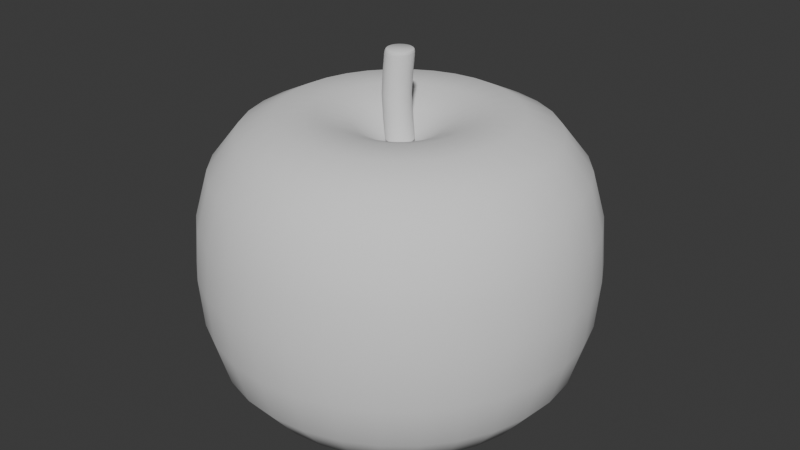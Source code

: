 # Source: Apel.blend  (saved by Blender 4.0.36; exported with 4.5.12 LTS)
import bpy
from mathutils import Matrix  # noqa: F401  (used for matrix-valued properties, if any)

bpy.ops.wm.read_factory_settings(use_empty=True)
scene = bpy.context.scene
scene.name = 'Scene'

# ---- collections
col_collection = bpy.data.collections.new('Collection'); scene.collection.children.link(col_collection)

# ---- node groups
ng_auto_smooth = bpy.data.node_groups.new('Auto Smooth', 'GeometryNodeTree')
_s = ng_auto_smooth.interface.new_socket(name='Geometry', in_out='OUTPUT', socket_type='NodeSocketGeometry')
_s = ng_auto_smooth.interface.new_socket(name='Geometry', in_out='INPUT', socket_type='NodeSocketGeometry')
_s = ng_auto_smooth.interface.new_socket(name='Angle', in_out='INPUT', socket_type='NodeSocketFloat')
_s.subtype = 'ANGLE'
_s.min_value = 0.0
_s.max_value = 3.142
ng_auto_smooth.is_modifier = True
_N = ng_auto_smooth.nodes; _L = ng_auto_smooth.links
n0 = _N.new('NodeGroupOutput'); n0.name = 'Group Output'; n0.location = (480, -100)
n1 = _N.new('NodeGroupInput'); n1.name = 'Group Input'; n1.location = (-420, -300)
n2 = _N.new('NodeGroupInput'); n2.name = 'Group Input.001'; n2.location = (-60, -100)
n3 = _N.new('GeometryNodeSetShadeSmooth'); n3.name = 'Set Shade Smooth'; n3.location = (120, -100)
n3.domain = 'EDGE'
n4 = _N.new('GeometryNodeSetShadeSmooth'); n4.name = 'Set Shade Smooth.001'; n4.location = (300, -100)
n5 = _N.new('GeometryNodeInputMeshEdgeAngle'); n5.name = 'Edge Angle'; n5.location = (-420, -220)
n6 = _N.new('GeometryNodeInputEdgeSmooth'); n6.name = 'Is Edge Smooth'; n6.location = (-60, -160)
n7 = _N.new('GeometryNodeInputShadeSmooth'); n7.name = 'Is Face Smooth'; n7.location = (-240, -340)
n8 = _N.new('FunctionNodeBooleanMath'); n8.name = 'Boolean Math'; n8.location = (-60, -220)
n9 = _N.new('FunctionNodeCompare'); n9.name = 'Compare'; n9.location = (-240, -180)
n9.operation = 'LESS_EQUAL'
_L.new(n5.outputs[0], n9.inputs[0])
_L.new(n4.outputs[0], n0.inputs[0])
_L.new(n1.outputs[1], n9.inputs[1])
_L.new(n9.outputs[0], n8.inputs[0])
_L.new(n7.outputs[0], n8.inputs[1])
_L.new(n2.outputs[0], n3.inputs[0])
_L.new(n6.outputs[0], n3.inputs[1])
_L.new(n3.outputs[0], n4.inputs[0])
_L.new(n8.outputs[0], n3.inputs[2])
n0.is_active_output = True

# ---- world
world_world = bpy.data.worlds.new('World'); scene.world = world_world
world_world.use_nodes = True; world_world.node_tree.nodes.clear()
_N = world_world.node_tree.nodes; _L = world_world.node_tree.links
n0 = _N.new('ShaderNodeOutputWorld'); n0.name = 'World Output'; n0.location = (300, 300)
n1 = _N.new('ShaderNodeBackground'); n1.name = 'Background'; n1.location = (10, 300)
n1.inputs[0].default_value = (0.05088, 0.05088, 0.05088, 1.0)
_L.new(n1.outputs[0], n0.inputs[0])
n0.is_active_output = True
world_world.color = (0.05088, 0.05088, 0.05088)
world_world.use_sun_shadow = False
world_world.sun_shadow_jitter_overblur = 0.0

# ---- meshes
me_sphere = bpy.data.meshes.new('Sphere')
me_sphere.from_pydata([(0.0, 0.3917, 0.5862), (0.0, 0.7738, 0.517), (0.0, 0.9808, 0.1951), (0.0, 1.0, 0.0), (0.0, 0.9808, -0.1951), (0.0, 0.7738, -0.517), (0.01837, 0.09237, 0.4735), (0.0433, 0.2177, 0.5358), (0.07641, 0.3842, 0.5862), (0.1145, 0.5755, 0.5868), (0.151, 0.7589, 0.517), (0.1783, 0.8966, 0.3787), (0.1913, 0.9619, 0.1951), (0.1951, 0.9808, 0.0), (0.1913, 0.9619, -0.1951), (0.1783, 0.8966, -0.3787), (0.151, 0.7589, -0.517), (0.1145, 0.5755, -0.5868), (0.07641, 0.3842, -0.5862), (0.0433, 0.2177, -0.5358), (0.01837, 0.09237, -0.4735), (0.03604, 0.08701, 0.4735), (0.08493, 0.205, 0.5358), (0.1499, 0.3619, 0.5862), (0.2246, 0.5421, 0.5868), (0.2961, 0.7149, 0.517), (0.3498, 0.8446, 0.3787), (0.3753, 0.9061, 0.1951), (0.3827, 0.9239, 0.0), (0.3753, 0.9061, -0.1951), (0.3498, 0.8446, -0.3787), (0.2961, 0.7149, -0.517), (0.2246, 0.5421, -0.5868), (0.1499, 0.3619, -0.5862), (0.08493, 0.205, -0.5358), (0.03604, 0.08701, -0.4735), (0.05233, 0.07831, 0.4735), (0.1233, 0.1845, 0.5358), (0.2176, 0.3257, 0.5862), (0.326, 0.4879, 0.5868), (0.4299, 0.6434, 0.517), (0.5079, 0.7601, 0.3787), (0.5449, 0.8155, 0.1951), (0.5556, 0.8315, 0.0), (0.5449, 0.8155, -0.1951), (0.5079, 0.7601, -0.3787), (0.4299, 0.6434, -0.517), (0.326, 0.4879, -0.5868), (0.2176, 0.3257, -0.5862), (0.1233, 0.1845, -0.5358), (0.05233, 0.07831, -0.4735), (0.0666, 0.0666, 0.4735), (0.1569, 0.1569, 0.5358), (0.277, 0.277, 0.5862), (0.4149, 0.4149, 0.5868), (0.5471, 0.5471, 0.517), (0.6464, 0.6464, 0.3787), (0.6935, 0.6935, 0.1951), (0.7071, 0.7071, 0.0), (0.6935, 0.6935, -0.1951), (0.6464, 0.6464, -0.3787), (0.5471, 0.5471, -0.517), (0.4149, 0.4149, -0.5868), (0.277, 0.277, -0.5862), (0.1569, 0.1569, -0.5358), (0.0666, 0.0666, -0.4735), (0.07831, 0.05233, 0.4735), (0.1845, 0.1233, 0.5358), (0.3257, 0.2176, 0.5862), (0.4879, 0.326, 0.5868), (0.6434, 0.4299, 0.517), (0.7601, 0.5079, 0.3787), (0.8155, 0.5449, 0.1951), (0.8315, 0.5556, 0.0), (0.8155, 0.5449, -0.1951), (0.7601, 0.5079, -0.3787), (0.6434, 0.4299, -0.517), (0.4879, 0.326, -0.5868), (0.3257, 0.2176, -0.5862), (0.1845, 0.1233, -0.5358), (0.07831, 0.05233, -0.4735), (0.0, 0.0, 0.4437), (0.08701, 0.03604, 0.4735), (0.205, 0.08493, 0.5358), (0.3619, 0.1499, 0.5862), (0.5421, 0.2246, 0.5868), (0.7149, 0.2961, 0.517), (0.8446, 0.3498, 0.3787), (0.9061, 0.3753, 0.1951), (0.9239, 0.3827, 0.0), (0.9061, 0.3753, -0.1951), (0.8446, 0.3498, -0.3787), (0.7149, 0.2961, -0.517), (0.5421, 0.2246, -0.5868), (0.3619, 0.1499, -0.5862), (0.205, 0.08493, -0.5358), (0.08701, 0.03604, -0.4735), (0.09237, 0.01837, 0.4735), (0.2177, 0.0433, 0.5358), (0.3842, 0.07641, 0.5862), (0.5755, 0.1145, 0.5868), (0.7589, 0.151, 0.517), (0.8966, 0.1783, 0.3787), (0.9619, 0.1913, 0.1951), (0.9808, 0.1951, 0.0), (0.9619, 0.1913, -0.1951), (0.8966, 0.1783, -0.3787), (0.7589, 0.151, -0.517), (0.5755, 0.1145, -0.5868), (0.3842, 0.07641, -0.5862), (0.2177, 0.0433, -0.5358), (0.09237, 0.01837, -0.4735), (0.09418, -5.395e-09, 0.4735), (0.2219, -1.296e-08, 0.5358), (0.3917, -3.677e-08, 0.5862), (0.5868, 1.237e-08, 0.5868), (0.7738, -8.32e-08, 0.517), (0.9141, 4.423e-08, 0.3787), (0.9808, -8.941e-08, 0.1951), (1.0, -1.639e-07, 0.0), (0.9808, -8.941e-08, -0.1951), (0.9141, 4.423e-08, -0.3787), (0.7738, -8.32e-08, -0.517), (0.5868, 1.237e-08, -0.5868), (0.3917, -3.677e-08, -0.5862), (0.2219, -1.296e-08, -0.5358), (0.09418, -5.395e-09, -0.4735), (0.09237, -0.01837, 0.4735), (0.2177, -0.0433, 0.5358), (0.3842, -0.07641, 0.5862), (0.5755, -0.1145, 0.5868), (0.7589, -0.151, 0.517), (0.8966, -0.1783, 0.3787), (0.9619, -0.1913, 0.1951), (0.9808, -0.1951, 0.0), (0.9619, -0.1913, -0.1951), (0.8966, -0.1783, -0.3787), (0.7589, -0.151, -0.517), (0.5755, -0.1145, -0.5868), (0.3842, -0.07641, -0.5862), (0.2177, -0.0433, -0.5358), (0.09237, -0.01837, -0.4735), (0.08701, -0.03604, 0.4735), (0.205, -0.08493, 0.5358), (0.3619, -0.1499, 0.5862), (0.5421, -0.2246, 0.5868), (0.7149, -0.2961, 0.517), (0.8446, -0.3498, 0.3787), (0.9061, -0.3753, 0.1951), (0.9239, -0.3827, 0.0), (0.9061, -0.3753, -0.1951), (0.8446, -0.3498, -0.3787), (0.7149, -0.2961, -0.517), (0.5421, -0.2246, -0.5868), (0.3619, -0.1499, -0.5862), (0.205, -0.08493, -0.5358), (0.08701, -0.03604, -0.4735), (0.07831, -0.05233, 0.4735), (0.1845, -0.1233, 0.5358), (0.3257, -0.2176, 0.5862), (0.4879, -0.326, 0.5868), (0.6434, -0.4299, 0.517), (0.7601, -0.5079, 0.3787), (0.8155, -0.5449, 0.1951), (0.8315, -0.5556, 0.0), (0.8155, -0.5449, -0.1951), (0.7601, -0.5079, -0.3787), (0.6434, -0.4299, -0.517), (0.4879, -0.326, -0.5868), (0.3257, -0.2176, -0.5862), (0.1845, -0.1233, -0.5358), (0.07831, -0.05233, -0.4735), (0.0666, -0.0666, 0.4735), (0.1569, -0.1569, 0.5358), (0.277, -0.277, 0.5862), (0.4149, -0.4149, 0.5868), (0.5471, -0.5471, 0.517), (0.6464, -0.6464, 0.3787), (0.6935, -0.6935, 0.1951), (0.7071, -0.7071, 0.0), (0.6935, -0.6935, -0.1951), (0.6464, -0.6464, -0.3787), (0.5471, -0.5471, -0.517), (0.4149, -0.4149, -0.5868), (0.277, -0.277, -0.5862), (0.1569, -0.1569, -0.5358), (0.0666, -0.0666, -0.4735), (0.05233, -0.07831, 0.4735), (0.1233, -0.1845, 0.5358), (0.2176, -0.3257, 0.5862), (0.326, -0.4879, 0.5868), (0.4299, -0.6434, 0.517), (0.5079, -0.7601, 0.3787), (0.5449, -0.8155, 0.1951), (0.5556, -0.8315, 0.0), (0.5449, -0.8155, -0.1951), (0.5079, -0.7601, -0.3787), (0.4299, -0.6434, -0.517), (0.326, -0.4879, -0.5868), (0.2176, -0.3257, -0.5862), (0.1233, -0.1845, -0.5358), (0.05233, -0.07831, -0.4735), (0.03604, -0.08701, 0.4735), (0.08493, -0.205, 0.5358), (0.1499, -0.3619, 0.5862), (0.2246, -0.5421, 0.5868), (0.2961, -0.7149, 0.517), (0.3498, -0.8446, 0.3787), (0.3753, -0.9061, 0.1951), (0.3827, -0.9239, 0.0), (0.3753, -0.9061, -0.1951), (0.3498, -0.8446, -0.3787), (0.2961, -0.7149, -0.517), (0.2246, -0.5421, -0.5868), (0.1499, -0.3619, -0.5862), (0.08493, -0.205, -0.5358), (0.03604, -0.08701, -0.4735), (0.01837, -0.09237, 0.4735), (0.0433, -0.2177, 0.5358), (0.07641, -0.3842, 0.5862), (0.1145, -0.5755, 0.5868), (0.151, -0.7589, 0.517), (0.1783, -0.8966, 0.3787), (0.1913, -0.9619, 0.1951), (0.1951, -0.9808, 0.0), (0.1913, -0.9619, -0.1951), (0.1783, -0.8966, -0.3787), (0.151, -0.7589, -0.517), (0.1145, -0.5755, -0.5868), (0.07641, -0.3842, -0.5862), (0.0433, -0.2177, -0.5358), (0.01837, -0.09237, -0.4735), (-3.597e-09, -0.09418, 0.4735), (-3.025e-08, -0.2219, 0.5358), (-6.829e-08, -0.3917, 0.5862), (-1.237e-08, -0.5868, 0.5868), (-9.707e-08, -0.7738, 0.517), (2.949e-08, -0.9141, 0.3787), (-1.341e-07, -0.9808, 0.1951), (-3.278e-07, -1.0, 0.0), (-1.341e-07, -0.9808, -0.1951), (2.949e-08, -0.9141, -0.3787), (-9.707e-08, -0.7738, -0.517), (-1.237e-08, -0.5868, -0.5868), (-6.829e-08, -0.3917, -0.5862), (-3.025e-08, -0.2219, -0.5358), (-3.597e-09, -0.09418, -0.4735), (-0.01837, -0.09237, 0.4735), (-0.0433, -0.2177, 0.5358), (-0.07641, -0.3842, 0.5862), (-0.1145, -0.5755, 0.5868), (-0.151, -0.7589, 0.517), (-0.1783, -0.8966, 0.3787), (-0.1913, -0.9619, 0.1951), (-0.1951, -0.9808, 0.0), (-0.1913, -0.9619, -0.1951), (-0.1783, -0.8966, -0.3787), (-0.151, -0.7589, -0.517), (-0.1145, -0.5755, -0.5868), (-0.07641, -0.3842, -0.5862), (-0.0433, -0.2177, -0.5358), (-0.01837, -0.09237, -0.4735), (-0.03604, -0.08701, 0.4735), (-0.08493, -0.205, 0.5358), (-0.1499, -0.3619, 0.5862), (-0.2246, -0.5421, 0.5868), (-0.2961, -0.7149, 0.517), (-0.3498, -0.8446, 0.3787), (-0.3753, -0.9061, 0.1951), (-0.3827, -0.9239, 0.0), (-0.3753, -0.9061, -0.1951), (-0.3498, -0.8446, -0.3787), (-0.2961, -0.7149, -0.517), (-0.2246, -0.5421, -0.5868), (-0.1499, -0.3619, -0.5862), (-0.08493, -0.205, -0.5358), (-0.03604, -0.08701, -0.4735), (-0.05233, -0.07831, 0.4735), (-0.1233, -0.1845, 0.5358), (-0.2176, -0.3257, 0.5862), (-0.326, -0.4879, 0.5868), (-0.4299, -0.6434, 0.517), (-0.5079, -0.7601, 0.3787), (-0.5449, -0.8155, 0.1951), (-0.5556, -0.8315, 0.0), (-0.5449, -0.8155, -0.1951), (-0.5079, -0.7601, -0.3787), (-0.4299, -0.6434, -0.517), (-0.326, -0.4879, -0.5868), (-0.2176, -0.3257, -0.5862), (-0.1233, -0.1845, -0.5358), (-0.05233, -0.07831, -0.4735), (-0.0666, -0.0666, 0.4735), (-0.1569, -0.1569, 0.5358), (-0.277, -0.277, 0.5862), (-0.4149, -0.4149, 0.5868), (-0.5471, -0.5471, 0.517), (-0.6464, -0.6464, 0.3787), (-0.6935, -0.6935, 0.1951), (-0.7071, -0.7071, 0.0), (-0.6935, -0.6935, -0.1951), (-0.6464, -0.6464, -0.3787), (-0.5471, -0.5471, -0.517), (-0.4149, -0.4149, -0.5868), (-0.277, -0.277, -0.5862), (-0.1569, -0.1569, -0.5358), (-0.0666, -0.0666, -0.4735), (0.0, 0.0, -0.4437), (-0.07831, -0.05233, 0.4735), (-0.1845, -0.1233, 0.5358), (-0.3257, -0.2176, 0.5862), (-0.4879, -0.326, 0.5868), (-0.6434, -0.4299, 0.517), (-0.7601, -0.5079, 0.3787), (-0.8155, -0.5449, 0.1951), (-0.8315, -0.5556, 0.0), (-0.8155, -0.5449, -0.1951), (-0.7601, -0.5079, -0.3787), (-0.6434, -0.4299, -0.517), (-0.4879, -0.326, -0.5868), (-0.3257, -0.2176, -0.5862), (-0.1845, -0.1233, -0.5358), (-0.07831, -0.05233, -0.4735), (-0.08701, -0.03604, 0.4735), (-0.205, -0.08493, 0.5358), (-0.3619, -0.1499, 0.5862), (-0.5421, -0.2246, 0.5868), (-0.7149, -0.2961, 0.517), (-0.8446, -0.3498, 0.3787), (-0.9061, -0.3753, 0.1951), (-0.9239, -0.3827, 0.0), (-0.9061, -0.3753, -0.1951), (-0.8446, -0.3498, -0.3787), (-0.7149, -0.2961, -0.517), (-0.5421, -0.2246, -0.5868), (-0.3619, -0.1499, -0.5862), (-0.205, -0.08493, -0.5358), (-0.08701, -0.03604, -0.4735), (-0.09237, -0.01837, 0.4735), (-0.2177, -0.0433, 0.5358), (-0.3842, -0.07641, 0.5862), (-0.5755, -0.1145, 0.5868), (-0.7589, -0.151, 0.517), (-0.8966, -0.1783, 0.3787), (-0.9619, -0.1913, 0.1951), (-0.9808, -0.1951, 0.0), (-0.9619, -0.1913, -0.1951), (-0.8966, -0.1783, -0.3787), (-0.7589, -0.151, -0.517), (-0.5755, -0.1145, -0.5868), (-0.3842, -0.07641, -0.5862), (-0.2177, -0.0433, -0.5358), (-0.09237, -0.01837, -0.4735), (-0.09418, 8.992e-09, 0.4735), (-0.2219, 3.025e-08, 0.5358), (-0.3917, 1.051e-07, 0.5862), (-0.5868, 2.473e-08, 0.5868), (-0.7738, 1.525e-07, 0.517), (-0.9141, 1.474e-08, 0.3787), (-0.9808, 2.682e-07, 0.1951), (-1.0, 4.47e-07, 0.0), (-0.9808, 2.682e-07, -0.1951), (-0.9141, 1.474e-08, -0.3787), (-0.7738, 1.525e-07, -0.517), (-0.5868, 2.473e-08, -0.5868), (-0.3917, 1.051e-07, -0.5862), (-0.2219, 3.025e-08, -0.5358), (-0.09418, 8.992e-09, -0.4735), (-0.09237, 0.01837, 0.4735), (-0.2177, 0.0433, 0.5358), (-0.3842, 0.07641, 0.5862), (-0.5755, 0.1145, 0.5868), (-0.7589, 0.151, 0.517), (-0.8966, 0.1783, 0.3787), (-0.9619, 0.1913, 0.1951), (-0.9808, 0.1951, 0.0), (-0.9619, 0.1913, -0.1951), (-0.8966, 0.1783, -0.3787), (-0.7589, 0.151, -0.517), (-0.5755, 0.1145, -0.5868), (-0.3842, 0.07641, -0.5862), (-0.2177, 0.0433, -0.5358), (-0.09237, 0.01837, -0.4735), (-0.08701, 0.03604, 0.4735), (-0.205, 0.08493, 0.5358), (-0.3619, 0.1499, 0.5862), (-0.5421, 0.2246, 0.5868), (-0.7149, 0.2961, 0.517), (-0.8446, 0.3498, 0.3787), (-0.9061, 0.3753, 0.1951), (-0.9239, 0.3827, 0.0), (-0.9061, 0.3753, -0.1951), (-0.8446, 0.3498, -0.3787), (-0.7149, 0.2961, -0.517), (-0.5421, 0.2246, -0.5868), (-0.3619, 0.1499, -0.5862), (-0.205, 0.08493, -0.5358), (-0.08701, 0.03604, -0.4735), (-0.07831, 0.05233, 0.4735), (-0.1845, 0.1233, 0.5358), (-0.3257, 0.2176, 0.5862), (-0.4879, 0.326, 0.5868), (-0.6434, 0.4299, 0.517), (-0.7601, 0.5079, 0.3787), (-0.8155, 0.5449, 0.1951), (-0.8315, 0.5556, 0.0), (-0.8155, 0.5449, -0.1951), (-0.7601, 0.5079, -0.3787), (-0.6434, 0.4299, -0.517), (-0.4879, 0.326, -0.5868), (-0.3257, 0.2176, -0.5862), (-0.1845, 0.1233, -0.5358), (-0.07831, 0.05233, -0.4735), (-0.0666, 0.0666, 0.4735), (-0.1569, 0.1569, 0.5358), (-0.277, 0.277, 0.5862), (-0.4149, 0.4149, 0.5868), (-0.5471, 0.5471, 0.517), (-0.6464, 0.6464, 0.3787), (-0.6935, 0.6935, 0.1951), (-0.7071, 0.7071, 0.0), (-0.6935, 0.6935, -0.1951), (-0.6464, 0.6464, -0.3787), (-0.5471, 0.5471, -0.517), (-0.4149, 0.4149, -0.5868), (-0.277, 0.277, -0.5862), (-0.1569, 0.1569, -0.5358), (-0.0666, 0.0666, -0.4735), (-0.05233, 0.07831, 0.4735), (-0.1233, 0.1845, 0.5358), (-0.2176, 0.3257, 0.5862), (-0.326, 0.4879, 0.5868), (-0.4299, 0.6434, 0.517), (-0.5079, 0.7601, 0.3787), (-0.5449, 0.8155, 0.1951), (-0.5556, 0.8315, 0.0), (-0.5449, 0.8155, -0.1951), (-0.5079, 0.7601, -0.3787), (-0.4299, 0.6434, -0.517), (-0.326, 0.4879, -0.5868), (-0.2176, 0.3257, -0.5862), (-0.1233, 0.1845, -0.5358), (-0.05233, 0.07831, -0.4735), (-0.03604, 0.08701, 0.4735), (-0.08493, 0.205, 0.5358), (-0.1499, 0.3619, 0.5862), (-0.2246, 0.5421, 0.5868), (-0.2961, 0.7149, 0.517), (-0.3498, 0.8446, 0.3787), (-0.3753, 0.9061, 0.1951), (-0.3827, 0.9239, 0.0), (-0.3753, 0.9061, -0.1951), (-0.3498, 0.8446, -0.3787), (-0.2961, 0.7149, -0.517), (-0.2246, 0.5421, -0.5868), (-0.1499, 0.3619, -0.5862), (-0.08493, 0.205, -0.5358), (-0.03604, 0.08701, -0.4735), (-0.01837, 0.09237, 0.4735), (-0.0433, 0.2177, 0.5358), (-0.07641, 0.3842, 0.5862), (-0.1145, 0.5755, 0.5868), (-0.151, 0.7589, 0.517), (-0.1783, 0.8966, 0.3787), (-0.1913, 0.9619, 0.1951), (-0.1951, 0.9808, 0.0), (-0.1913, 0.9619, -0.1951), (-0.1783, 0.8966, -0.3787), (-0.151, 0.7589, -0.517), (-0.1145, 0.5755, -0.5868), (-0.07641, 0.3842, -0.5862), (-0.0433, 0.2177, -0.5358), (-0.01837, 0.09237, -0.4735), (7.194e-09, 0.09418, 0.4735), (3.889e-08, 0.2219, 0.5358), (7.419e-08, 0.5868, 0.5868), (5.898e-08, 0.9141, 0.3787), (5.898e-08, 0.9141, -0.3787), (7.419e-08, 0.5868, -0.5868), (1.523e-07, 0.3917, -0.5862), (3.889e-08, 0.2219, -0.5358), (7.194e-09, 0.09418, -0.4735)], [], [(474, 473, 6, 7), (477, 4, 14, 15), (0, 474, 7, 8), (5, 477, 15, 16), (475, 0, 8, 9), (478, 5, 16, 17), (1, 475, 9, 10), (479, 478, 17, 18), (476, 1, 10, 11), (480, 479, 18, 19), (2, 476, 11, 12), (481, 480, 19, 20), (3, 2, 12, 13), (473, 81, 6), (307, 481, 20), (4, 3, 13, 14), (6, 81, 21), (307, 20, 35), (14, 13, 28, 29), (7, 6, 21, 22), (15, 14, 29, 30), (8, 7, 22, 23), (16, 15, 30, 31), (9, 8, 23, 24), (17, 16, 31, 32), (10, 9, 24, 25), (18, 17, 32, 33), (11, 10, 25, 26), (19, 18, 33, 34), (12, 11, 26, 27), (20, 19, 34, 35), (13, 12, 27, 28), (25, 24, 39, 40), (33, 32, 47, 48), (26, 25, 40, 41), (34, 33, 48, 49), (27, 26, 41, 42), (35, 34, 49, 50), (28, 27, 42, 43), (21, 81, 36), (307, 35, 50), (29, 28, 43, 44), (22, 21, 36, 37), (30, 29, 44, 45), (23, 22, 37, 38), (31, 30, 45, 46), (24, 23, 38, 39), (32, 31, 46, 47), (44, 43, 58, 59), (37, 36, 51, 52), (45, 44, 59, 60), (38, 37, 52, 53), (46, 45, 60, 61), (39, 38, 53, 54), (47, 46, 61, 62), (40, 39, 54, 55), (48, 47, 62, 63), (41, 40, 55, 56), (49, 48, 63, 64), (42, 41, 56, 57), (50, 49, 64, 65), (43, 42, 57, 58), (36, 81, 51), (307, 50, 65), (63, 62, 77, 78), (56, 55, 70, 71), (64, 63, 78, 79), (57, 56, 71, 72), (65, 64, 79, 80), (58, 57, 72, 73), (51, 81, 66), (307, 65, 80), (59, 58, 73, 74), (52, 51, 66, 67), (60, 59, 74, 75), (53, 52, 67, 68), (61, 60, 75, 76), (54, 53, 68, 69), (62, 61, 76, 77), (55, 54, 69, 70), (67, 66, 82, 83), (75, 74, 90, 91), (68, 67, 83, 84), (76, 75, 91, 92), (69, 68, 84, 85), (77, 76, 92, 93), (70, 69, 85, 86), (78, 77, 93, 94), (71, 70, 86, 87), (79, 78, 94, 95), (72, 71, 87, 88), (80, 79, 95, 96), (73, 72, 88, 89), (66, 81, 82), (307, 80, 96), (74, 73, 89, 90), (87, 86, 101, 102), (95, 94, 109, 110), (88, 87, 102, 103), (96, 95, 110, 111), (89, 88, 103, 104), (82, 81, 97), (307, 96, 111), (90, 89, 104, 105), (83, 82, 97, 98), (91, 90, 105, 106), (84, 83, 98, 99), (92, 91, 106, 107), (85, 84, 99, 100), (93, 92, 107, 108), (86, 85, 100, 101), (94, 93, 108, 109), (106, 105, 120, 121), (99, 98, 113, 114), (107, 106, 121, 122), (100, 99, 114, 115), (108, 107, 122, 123), (101, 100, 115, 116), (109, 108, 123, 124), (102, 101, 116, 117), (110, 109, 124, 125), (103, 102, 117, 118), (111, 110, 125, 126), (104, 103, 118, 119), (97, 81, 112), (307, 111, 126), (105, 104, 119, 120), (98, 97, 112, 113), (125, 124, 139, 140), (118, 117, 132, 133), (126, 125, 140, 141), (119, 118, 133, 134), (112, 81, 127), (307, 126, 141), (120, 119, 134, 135), (113, 112, 127, 128), (121, 120, 135, 136), (114, 113, 128, 129), (122, 121, 136, 137), (115, 114, 129, 130), (123, 122, 137, 138), (116, 115, 130, 131), (124, 123, 138, 139), (117, 116, 131, 132), (137, 136, 151, 152), (130, 129, 144, 145), (138, 137, 152, 153), (131, 130, 145, 146), (139, 138, 153, 154), (132, 131, 146, 147), (140, 139, 154, 155), (133, 132, 147, 148), (141, 140, 155, 156), (134, 133, 148, 149), (127, 81, 142), (307, 141, 156), (135, 134, 149, 150), (128, 127, 142, 143), (136, 135, 150, 151), (129, 128, 143, 144), (156, 155, 170, 171), (149, 148, 163, 164), (142, 81, 157), (307, 156, 171), (150, 149, 164, 165), (143, 142, 157, 158), (151, 150, 165, 166), (144, 143, 158, 159), (152, 151, 166, 167), (145, 144, 159, 160), (153, 152, 167, 168), (146, 145, 160, 161), (154, 153, 168, 169), (147, 146, 161, 162), (155, 154, 169, 170), (148, 147, 162, 163), (160, 159, 174, 175), (168, 167, 182, 183), (161, 160, 175, 176), (169, 168, 183, 184), (162, 161, 176, 177), (170, 169, 184, 185), (163, 162, 177, 178), (171, 170, 185, 186), (164, 163, 178, 179), (157, 81, 172), (307, 171, 186), (165, 164, 179, 180), (158, 157, 172, 173), (166, 165, 180, 181), (159, 158, 173, 174), (167, 166, 181, 182), (179, 178, 193, 194), (172, 81, 187), (307, 186, 201), (180, 179, 194, 195), (173, 172, 187, 188), (181, 180, 195, 196), (174, 173, 188, 189), (182, 181, 196, 197), (175, 174, 189, 190), (183, 182, 197, 198), (176, 175, 190, 191), (184, 183, 198, 199), (177, 176, 191, 192), (185, 184, 199, 200), (178, 177, 192, 193), (186, 185, 200, 201), (198, 197, 212, 213), (191, 190, 205, 206), (199, 198, 213, 214), (192, 191, 206, 207), (200, 199, 214, 215), (193, 192, 207, 208), (201, 200, 215, 216), (194, 193, 208, 209), (187, 81, 202), (307, 201, 216), (195, 194, 209, 210), (188, 187, 202, 203), (196, 195, 210, 211), (189, 188, 203, 204), (197, 196, 211, 212), (190, 189, 204, 205), (202, 81, 217), (307, 216, 231), (210, 209, 224, 225), (203, 202, 217, 218), (211, 210, 225, 226), (204, 203, 218, 219), (212, 211, 226, 227), (205, 204, 219, 220), (213, 212, 227, 228), (206, 205, 220, 221), (214, 213, 228, 229), (207, 206, 221, 222), (215, 214, 229, 230), (208, 207, 222, 223), (216, 215, 230, 231), (209, 208, 223, 224), (221, 220, 235, 236), (229, 228, 243, 244), (222, 221, 236, 237), (230, 229, 244, 245), (223, 222, 237, 238), (231, 230, 245, 246), (224, 223, 238, 239), (217, 81, 232), (307, 231, 246), (225, 224, 239, 240), (218, 217, 232, 233), (226, 225, 240, 241), (219, 218, 233, 234), (227, 226, 241, 242), (220, 219, 234, 235), (228, 227, 242, 243), (240, 239, 254, 255), (233, 232, 247, 248), (241, 240, 255, 256), (234, 233, 248, 249), (242, 241, 256, 257), (235, 234, 249, 250), (243, 242, 257, 258), (236, 235, 250, 251), (244, 243, 258, 259), (237, 236, 251, 252), (245, 244, 259, 260), (238, 237, 252, 253), (246, 245, 260, 261), (239, 238, 253, 254), (232, 81, 247), (307, 246, 261), (259, 258, 273, 274), (252, 251, 266, 267), (260, 259, 274, 275), (253, 252, 267, 268), (261, 260, 275, 276), (254, 253, 268, 269), (247, 81, 262), (307, 261, 276), (255, 254, 269, 270), (248, 247, 262, 263), (256, 255, 270, 271), (249, 248, 263, 264), (257, 256, 271, 272), (250, 249, 264, 265), (258, 257, 272, 273), (251, 250, 265, 266), (271, 270, 285, 286), (264, 263, 278, 279), (272, 271, 286, 287), (265, 264, 279, 280), (273, 272, 287, 288), (266, 265, 280, 281), (274, 273, 288, 289), (267, 266, 281, 282), (275, 274, 289, 290), (268, 267, 282, 283), (276, 275, 290, 291), (269, 268, 283, 284), (262, 81, 277), (307, 276, 291), (270, 269, 284, 285), (263, 262, 277, 278), (290, 289, 304, 305), (283, 282, 297, 298), (291, 290, 305, 306), (284, 283, 298, 299), (277, 81, 292), (307, 291, 306), (285, 284, 299, 300), (278, 277, 292, 293), (286, 285, 300, 301), (279, 278, 293, 294), (287, 286, 301, 302), (280, 279, 294, 295), (288, 287, 302, 303), (281, 280, 295, 296), (289, 288, 303, 304), (282, 281, 296, 297), (294, 293, 309, 310), (302, 301, 317, 318), (295, 294, 310, 311), (303, 302, 318, 319), (296, 295, 311, 312), (304, 303, 319, 320), (297, 296, 312, 313), (305, 304, 320, 321), (298, 297, 313, 314), (306, 305, 321, 322), (299, 298, 314, 315), (292, 81, 308), (307, 306, 322), (300, 299, 315, 316), (293, 292, 308, 309), (301, 300, 316, 317), (314, 313, 328, 329), (322, 321, 336, 337), (315, 314, 329, 330), (308, 81, 323), (307, 322, 337), (316, 315, 330, 331), (309, 308, 323, 324), (317, 316, 331, 332), (310, 309, 324, 325), (318, 317, 332, 333), (311, 310, 325, 326), (319, 318, 333, 334), (312, 311, 326, 327), (320, 319, 334, 335), (313, 312, 327, 328), (321, 320, 335, 336), (333, 332, 347, 348), (326, 325, 340, 341), (334, 333, 348, 349), (327, 326, 341, 342), (335, 334, 349, 350), (328, 327, 342, 343), (336, 335, 350, 351), (329, 328, 343, 344), (337, 336, 351, 352), (330, 329, 344, 345), (323, 81, 338), (307, 337, 352), (331, 330, 345, 346), (324, 323, 338, 339), (332, 331, 346, 347), (325, 324, 339, 340), (352, 351, 366, 367), (345, 344, 359, 360), (338, 81, 353), (307, 352, 367), (346, 345, 360, 361), (339, 338, 353, 354), (347, 346, 361, 362), (340, 339, 354, 355), (348, 347, 362, 363), (341, 340, 355, 356), (349, 348, 363, 364), (342, 341, 356, 357), (350, 349, 364, 365), (343, 342, 357, 358), (351, 350, 365, 366), (344, 343, 358, 359), (356, 355, 370, 371), (364, 363, 378, 379), (357, 356, 371, 372), (365, 364, 379, 380), (358, 357, 372, 373), (366, 365, 380, 381), (359, 358, 373, 374), (367, 366, 381, 382), (360, 359, 374, 375), (353, 81, 368), (307, 367, 382), (361, 360, 375, 376), (354, 353, 368, 369), (362, 361, 376, 377), (355, 354, 369, 370), (363, 362, 377, 378), (375, 374, 389, 390), (368, 81, 383), (307, 382, 397), (376, 375, 390, 391), (369, 368, 383, 384), (377, 376, 391, 392), (370, 369, 384, 385), (378, 377, 392, 393), (371, 370, 385, 386), (379, 378, 393, 394), (372, 371, 386, 387), (380, 379, 394, 395), (373, 372, 387, 388), (381, 380, 395, 396), (374, 373, 388, 389), (382, 381, 396, 397), (394, 393, 408, 409), (387, 386, 401, 402), (395, 394, 409, 410), (388, 387, 402, 403), (396, 395, 410, 411), (389, 388, 403, 404), (397, 396, 411, 412), (390, 389, 404, 405), (383, 81, 398), (307, 397, 412), (391, 390, 405, 406), (384, 383, 398, 399), (392, 391, 406, 407), (385, 384, 399, 400), (393, 392, 407, 408), (386, 385, 400, 401), (307, 412, 427), (406, 405, 420, 421), (399, 398, 413, 414), (407, 406, 421, 422), (400, 399, 414, 415), (408, 407, 422, 423), (401, 400, 415, 416), (409, 408, 423, 424), (402, 401, 416, 417), (410, 409, 424, 425), (403, 402, 417, 418), (411, 410, 425, 426), (404, 403, 418, 419), (412, 411, 426, 427), (405, 404, 419, 420), (398, 81, 413), (425, 424, 439, 440), (418, 417, 432, 433), (426, 425, 440, 441), (419, 418, 433, 434), (427, 426, 441, 442), (420, 419, 434, 435), (413, 81, 428), (307, 427, 442), (421, 420, 435, 436), (414, 413, 428, 429), (422, 421, 436, 437), (415, 414, 429, 430), (423, 422, 437, 438), (416, 415, 430, 431), (424, 423, 438, 439), (417, 416, 431, 432), (429, 428, 443, 444), (437, 436, 451, 452), (430, 429, 444, 445), (438, 437, 452, 453), (431, 430, 445, 446), (439, 438, 453, 454), (432, 431, 446, 447), (440, 439, 454, 455), (433, 432, 447, 448), (441, 440, 455, 456), (434, 433, 448, 449), (442, 441, 456, 457), (435, 434, 449, 450), (428, 81, 443), (307, 442, 457), (436, 435, 450, 451), (448, 447, 462, 463), (456, 455, 470, 471), (449, 448, 463, 464), (457, 456, 471, 472), (450, 449, 464, 465), (443, 81, 458), (307, 457, 472), (451, 450, 465, 466), (444, 443, 458, 459), (452, 451, 466, 467), (445, 444, 459, 460), (453, 452, 467, 468), (446, 445, 460, 461), (454, 453, 468, 469), (447, 446, 461, 462), (455, 454, 469, 470), (467, 466, 4, 477), (460, 459, 474, 0), (468, 467, 477, 5), (461, 460, 0, 475), (469, 468, 5, 478), (462, 461, 475, 1), (470, 469, 478, 479), (463, 462, 1, 476), (471, 470, 479, 480), (464, 463, 476, 2), (472, 471, 480, 481), (465, 464, 2, 3), (458, 81, 473), (307, 472, 481), (466, 465, 3, 4), (459, 458, 473, 474)])
me_sphere.polygons.foreach_set('use_smooth', [True] * 512)
_uv = me_sphere.uv_layers.new(name='UVMap')
_uv.uv.foreach_set('vector', [0.75, 0.875, 0.75, 0.9375, 0.7188, 0.9375, 0.7188, 0.875, 0.75, 0.375, 0.75, 0.4375, 0.7188, 0.4375, 0.7188, 0.375, 0.75, 0.8125, 0.75, 0.875, 0.7188, 0.875, 0.7188, 0.8125, 0.75, 0.3125, 0.75, 0.375, 0.7188, 0.375, 0.7188, 0.3125, 0.75, 0.75, 0.75, 0.8125, 0.7188, 0.8125, 0.7188, 0.75, 0.75, 0.25, 0.75, 0.3125, 0.7188, 0.3125, 0.7188, 0.25, 0.75, 0.6875, 0.75, 0.75, 0.7188, 0.75, 0.7188, 0.6875, 0.75, 0.1875, 0.75, 0.25, 0.7188, 0.25, 0.7188, 0.1875, 0.75, 0.625, 0.75, 0.6875, 0.7188, 0.6875, 0.7188, 0.625, 0.75, 0.125, 0.75, 0.1875, 0.7188, 0.1875, 0.7188, 0.125, 0.75, 0.5625, 0.75, 0.625, 0.7188, 0.625, 0.7188, 0.5625, 0.75, 0.0625, 0.75, 0.125, 0.7188, 0.125, 0.7188, 0.0625, 0.75, 0.5, 0.75, 0.5625, 0.7188, 0.5625, 0.7188, 0.5, 0.75, 0.9375, 0.7344, 1.0, 0.7188, 0.9375, 0.7344, 0.0, 0.75, 0.0625, 0.7188, 0.0625, 0.75, 0.4375, 0.75, 0.5, 0.7188, 0.5, 0.7188, 0.4375, 0.7188, 0.9375, 0.7031, 1.0, 0.6875, 0.9375, 0.7031, 0.0, 0.7188, 0.0625, 0.6875, 0.0625, 0.7188, 0.4375, 0.7188, 0.5, 0.6875, 0.5, 0.6875, 0.4375, 0.7188, 0.875, 0.7188, 0.9375, 0.6875, 0.9375, 0.6875, 0.875, 0.7188, 0.375, 0.7188, 0.4375, 0.6875, 0.4375, 0.6875, 0.375, 0.7188, 0.8125, 0.7188, 0.875, 0.6875, 0.875, 0.6875, 0.8125, 0.7188, 0.3125, 0.7188, 0.375, 0.6875, 0.375, 0.6875, 0.3125, 0.7188, 0.75, 0.7188, 0.8125, 0.6875, 0.8125, 0.6875, 0.75, 0.7188, 0.25, 0.7188, 0.3125, 0.6875, 0.3125, 0.6875, 0.25, 0.7188, 0.6875, 0.7188, 0.75, 0.6875, 0.75, 0.6875, 0.6875, 0.7188, 0.1875, 0.7188, 0.25, 0.6875, 0.25, 0.6875, 0.1875, 0.7188, 0.625, 0.7188, 0.6875, 0.6875, 0.6875, 0.6875, 0.625, 0.7188, 0.125, 0.7188, 0.1875, 0.6875, 0.1875, 0.6875, 0.125, 0.7188, 0.5625, 0.7188, 0.625, 0.6875, 0.625, 0.6875, 0.5625, 0.7188, 0.0625, 0.7188, 0.125, 0.6875, 0.125, 0.6875, 0.0625, 0.7188, 0.5, 0.7188, 0.5625, 0.6875, 0.5625, 0.6875, 0.5, 0.6875, 0.6875, 0.6875, 0.75, 0.6562, 0.75, 0.6562, 0.6875, 0.6875, 0.1875, 0.6875, 0.25, 0.6562, 0.25, 0.6562, 0.1875, 0.6875, 0.625, 0.6875, 0.6875, 0.6562, 0.6875, 0.6562, 0.625, 0.6875, 0.125, 0.6875, 0.1875, 0.6562, 0.1875, 0.6562, 0.125, 0.6875, 0.5625, 0.6875, 0.625, 0.6562, 0.625, 0.6562, 0.5625, 0.6875, 0.0625, 0.6875, 0.125, 0.6562, 0.125, 0.6562, 0.0625, 0.6875, 0.5, 0.6875, 0.5625, 0.6562, 0.5625, 0.6562, 0.5, 0.6875, 0.9375, 0.6719, 1.0, 0.6562, 0.9375, 0.6719, 0.0, 0.6875, 0.0625, 0.6562, 0.0625, 0.6875, 0.4375, 0.6875, 0.5, 0.6562, 0.5, 0.6562, 0.4375, 0.6875, 0.875, 0.6875, 0.9375, 0.6562, 0.9375, 0.6562, 0.875, 0.6875, 0.375, 0.6875, 0.4375, 0.6562, 0.4375, 0.6562, 0.375, 0.6875, 0.8125, 0.6875, 0.875, 0.6562, 0.875, 0.6562, 0.8125, 0.6875, 0.3125, 0.6875, 0.375, 0.6562, 0.375, 0.6562, 0.3125, 0.6875, 0.75, 0.6875, 0.8125, 0.6562, 0.8125, 0.6562, 0.75, 0.6875, 0.25, 0.6875, 0.3125, 0.6562, 0.3125, 0.6562, 0.25, 0.6562, 0.4375, 0.6562, 0.5, 0.625, 0.5, 0.625, 0.4375, 0.6562, 0.875, 0.6562, 0.9375, 0.625, 0.9375, 0.625, 0.875, 0.6562, 0.375, 0.6562, 0.4375, 0.625, 0.4375, 0.625, 0.375, 0.6562, 0.8125, 0.6562, 0.875, 0.625, 0.875, 0.625, 0.8125, 0.6562, 0.3125, 0.6562, 0.375, 0.625, 0.375, 0.625, 0.3125, 0.6562, 0.75, 0.6562, 0.8125, 0.625, 0.8125, 0.625, 0.75, 0.6562, 0.25, 0.6562, 0.3125, 0.625, 0.3125, 0.625, 0.25, 0.6562, 0.6875, 0.6562, 0.75, 0.625, 0.75, 0.625, 0.6875, 0.6562, 0.1875, 0.6562, 0.25, 0.625, 0.25, 0.625, 0.1875, 0.6562, 0.625, 0.6562, 0.6875, 0.625, 0.6875, 0.625, 0.625, 0.6562, 0.125, 0.6562, 0.1875, 0.625, 0.1875, 0.625, 0.125, 0.6562, 0.5625, 0.6562, 0.625, 0.625, 0.625, 0.625, 0.5625, 0.6562, 0.0625, 0.6562, 0.125, 0.625, 0.125, 0.625, 0.0625, 0.6562, 0.5, 0.6562, 0.5625, 0.625, 0.5625, 0.625, 0.5, 0.6562, 0.9375, 0.6406, 1.0, 0.625, 0.9375, 0.6406, 0.0, 0.6562, 0.0625, 0.625, 0.0625, 0.625, 0.1875, 0.625, 0.25, 0.5938, 0.25, 0.5938, 0.1875, 0.625, 0.625, 0.625, 0.6875, 0.5938, 0.6875, 0.5938, 0.625, 0.625, 0.125, 0.625, 0.1875, 0.5938, 0.1875, 0.5938, 0.125, 0.625, 0.5625, 0.625, 0.625, 0.5938, 0.625, 0.5938, 0.5625, 0.625, 0.0625, 0.625, 0.125, 0.5938, 0.125, 0.5938, 0.0625, 0.625, 0.5, 0.625, 0.5625, 0.5938, 0.5625, 0.5938, 0.5, 0.625, 0.9375, 0.6094, 1.0, 0.5938, 0.9375, 0.6094, 0.0, 0.625, 0.0625, 0.5938, 0.0625, 0.625, 0.4375, 0.625, 0.5, 0.5938, 0.5, 0.5938, 0.4375, 0.625, 0.875, 0.625, 0.9375, 0.5938, 0.9375, 0.5938, 0.875, 0.625, 0.375, 0.625, 0.4375, 0.5938, 0.4375, 0.5938, 0.375, 0.625, 0.8125, 0.625, 0.875, 0.5938, 0.875, 0.5938, 0.8125, 0.625, 0.3125, 0.625, 0.375, 0.5938, 0.375, 0.5938, 0.3125, 0.625, 0.75, 0.625, 0.8125, 0.5938, 0.8125, 0.5938, 0.75, 0.625, 0.25, 0.625, 0.3125, 0.5938, 0.3125, 0.5938, 0.25, 0.625, 0.6875, 0.625, 0.75, 0.5938, 0.75, 0.5938, 0.6875, 0.5938, 0.875, 0.5938, 0.9375, 0.5625, 0.9375, 0.5625, 0.875, 0.5938, 0.375, 0.5938, 0.4375, 0.5625, 0.4375, 0.5625, 0.375, 0.5938, 0.8125, 0.5938, 0.875, 0.5625, 0.875, 0.5625, 0.8125, 0.5938, 0.3125, 0.5938, 0.375, 0.5625, 0.375, 0.5625, 0.3125, 0.5938, 0.75, 0.5938, 0.8125, 0.5625, 0.8125, 0.5625, 0.75, 0.5938, 0.25, 0.5938, 0.3125, 0.5625, 0.3125, 0.5625, 0.25, 0.5938, 0.6875, 0.5938, 0.75, 0.5625, 0.75, 0.5625, 0.6875, 0.5938, 0.1875, 0.5938, 0.25, 0.5625, 0.25, 0.5625, 0.1875, 0.5938, 0.625, 0.5938, 0.6875, 0.5625, 0.6875, 0.5625, 0.625, 0.5938, 0.125, 0.5938, 0.1875, 0.5625, 0.1875, 0.5625, 0.125, 0.5938, 0.5625, 0.5938, 0.625, 0.5625, 0.625, 0.5625, 0.5625, 0.5938, 0.0625, 0.5938, 0.125, 0.5625, 0.125, 0.5625, 0.0625, 0.5938, 0.5, 0.5938, 0.5625, 0.5625, 0.5625, 0.5625, 0.5, 0.5938, 0.9375, 0.5781, 1.0, 0.5625, 0.9375, 0.5781, 0.0, 0.5938, 0.0625, 0.5625, 0.0625, 0.5938, 0.4375, 0.5938, 0.5, 0.5625, 0.5, 0.5625, 0.4375, 0.5625, 0.625, 0.5625, 0.6875, 0.5312, 0.6875, 0.5312, 0.625, 0.5625, 0.125, 0.5625, 0.1875, 0.5312, 0.1875, 0.5312, 0.125, 0.5625, 0.5625, 0.5625, 0.625, 0.5312, 0.625, 0.5312, 0.5625, 0.5625, 0.0625, 0.5625, 0.125, 0.5312, 0.125, 0.5312, 0.0625, 0.5625, 0.5, 0.5625, 0.5625, 0.5312, 0.5625, 0.5312, 0.5, 0.5625, 0.9375, 0.5469, 1.0, 0.5312, 0.9375, 0.5469, 0.0, 0.5625, 0.0625, 0.5312, 0.0625, 0.5625, 0.4375, 0.5625, 0.5, 0.5312, 0.5, 0.5312, 0.4375, 0.5625, 0.875, 0.5625, 0.9375, 0.5312, 0.9375, 0.5312, 0.875, 0.5625, 0.375, 0.5625, 0.4375, 0.5312, 0.4375, 0.5312, 0.375, 0.5625, 0.8125, 0.5625, 0.875, 0.5312, 0.875, 0.5312, 0.8125, 0.5625, 0.3125, 0.5625, 0.375, 0.5312, 0.375, 0.5312, 0.3125, 0.5625, 0.75, 0.5625, 0.8125, 0.5312, 0.8125, 0.5312, 0.75, 0.5625, 0.25, 0.5625, 0.3125, 0.5312, 0.3125, 0.5312, 0.25, 0.5625, 0.6875, 0.5625, 0.75, 0.5312, 0.75, 0.5312, 0.6875, 0.5625, 0.1875, 0.5625, 0.25, 0.5312, 0.25, 0.5312, 0.1875, 0.5312, 0.375, 0.5312, 0.4375, 0.5, 0.4375, 0.5, 0.375, 0.5312, 0.8125, 0.5312, 0.875, 0.5, 0.875, 0.5, 0.8125, 0.5312, 0.3125, 0.5312, 0.375, 0.5, 0.375, 0.5, 0.3125, 0.5312, 0.75, 0.5312, 0.8125, 0.5, 0.8125, 0.5, 0.75, 0.5312, 0.25, 0.5312, 0.3125, 0.5, 0.3125, 0.5, 0.25, 0.5312, 0.6875, 0.5312, 0.75, 0.5, 0.75, 0.5, 0.6875, 0.5312, 0.1875, 0.5312, 0.25, 0.5, 0.25, 0.5, 0.1875, 0.5312, 0.625, 0.5312, 0.6875, 0.5, 0.6875, 0.5, 0.625, 0.5312, 0.125, 0.5312, 0.1875, 0.5, 0.1875, 0.5, 0.125, 0.5312, 0.5625, 0.5312, 0.625, 0.5, 0.625, 0.5, 0.5625, 0.5312, 0.0625, 0.5312, 0.125, 0.5, 0.125, 0.5, 0.0625, 0.5312, 0.5, 0.5312, 0.5625, 0.5, 0.5625, 0.5, 0.5, 0.5312, 0.9375, 0.5156, 1.0, 0.5, 0.9375, 0.5156, 0.0, 0.5312, 0.0625, 0.5, 0.0625, 0.5312, 0.4375, 0.5312, 0.5, 0.5, 0.5, 0.5, 0.4375, 0.5312, 0.875, 0.5312, 0.9375, 0.5, 0.9375, 0.5, 0.875, 0.5, 0.125, 0.5, 0.1875, 0.4688, 0.1875, 0.4688, 0.125, 0.5, 0.5625, 0.5, 0.625, 0.4688, 0.625, 0.4688, 0.5625, 0.5, 0.0625, 0.5, 0.125, 0.4688, 0.125, 0.4688, 0.0625, 0.5, 0.5, 0.5, 0.5625, 0.4688, 0.5625, 0.4687, 0.5, 0.5, 0.9375, 0.4844, 1.0, 0.4688, 0.9375, 0.4844, 0.0, 0.5, 0.0625, 0.4688, 0.0625, 0.5, 0.4375, 0.5, 0.5, 0.4687, 0.5, 0.4688, 0.4375, 0.5, 0.875, 0.5, 0.9375, 0.4688, 0.9375, 0.4688, 0.875, 0.5, 0.375, 0.5, 0.4375, 0.4688, 0.4375, 0.4688, 0.375, 0.5, 0.8125, 0.5, 0.875, 0.4688, 0.875, 0.4688, 0.8125, 0.5, 0.3125, 0.5, 0.375, 0.4688, 0.375, 0.4687, 0.3125, 0.5, 0.75, 0.5, 0.8125, 0.4688, 0.8125, 0.4688, 0.75, 0.5, 0.25, 0.5, 0.3125, 0.4687, 0.3125, 0.4688, 0.25, 0.5, 0.6875, 0.5, 0.75, 0.4688, 0.75, 0.4687, 0.6875, 0.5, 0.1875, 0.5, 0.25, 0.4688, 0.25, 0.4688, 0.1875, 0.5, 0.625, 0.5, 0.6875, 0.4687, 0.6875, 0.4688, 0.625, 0.4687, 0.3125, 0.4688, 0.375, 0.4375, 0.375, 0.4375, 0.3125, 0.4688, 0.75, 0.4688, 0.8125, 0.4375, 0.8125, 0.4375, 0.75, 0.4688, 0.25, 0.4687, 0.3125, 0.4375, 0.3125, 0.4375, 0.25, 0.4687, 0.6875, 0.4688, 0.75, 0.4375, 0.75, 0.4375, 0.6875, 0.4688, 0.1875, 0.4688, 0.25, 0.4375, 0.25, 0.4375, 0.1875, 0.4688, 0.625, 0.4687, 0.6875, 0.4375, 0.6875, 0.4375, 0.625, 0.4688, 0.125, 0.4688, 0.1875, 0.4375, 0.1875, 0.4375, 0.125, 0.4688, 0.5625, 0.4688, 0.625, 0.4375, 0.625, 0.4375, 0.5625, 0.4688, 0.0625, 0.4688, 0.125, 0.4375, 0.125, 0.4375, 0.0625, 0.4687, 0.5, 0.4688, 0.5625, 0.4375, 0.5625, 0.4375, 0.5, 0.4688, 0.9375, 0.4531, 1.0, 0.4375, 0.9375, 0.4531, 0.0, 0.4688, 0.0625, 0.4375, 0.0625, 0.4688, 0.4375, 0.4687, 0.5, 0.4375, 0.5, 0.4375, 0.4375, 0.4688, 0.875, 0.4688, 0.9375, 0.4375, 0.9375, 0.4375, 0.875, 0.4688, 0.375, 0.4688, 0.4375, 0.4375, 0.4375, 0.4375, 0.375, 0.4688, 0.8125, 0.4688, 0.875, 0.4375, 0.875, 0.4375, 0.8125, 0.4375, 0.0625, 0.4375, 0.125, 0.4062, 0.125, 0.4062, 0.0625, 0.4375, 0.5, 0.4375, 0.5625, 0.4062, 0.5625, 0.4062, 0.5, 0.4375, 0.9375, 0.4219, 1.0, 0.4062, 0.9375, 0.4219, 0.0, 0.4375, 0.0625, 0.4062, 0.0625, 0.4375, 0.4375, 0.4375, 0.5, 0.4062, 0.5, 0.4062, 0.4375, 0.4375, 0.875, 0.4375, 0.9375, 0.4062, 0.9375, 0.4062, 0.875, 0.4375, 0.375, 0.4375, 0.4375, 0.4062, 0.4375, 0.4062, 0.375, 0.4375, 0.8125, 0.4375, 0.875, 0.4062, 0.875, 0.4062, 0.8125, 0.4375, 0.3125, 0.4375, 0.375, 0.4062, 0.375, 0.4062, 0.3125, 0.4375, 0.75, 0.4375, 0.8125, 0.4062, 0.8125, 0.4062, 0.75, 0.4375, 0.25, 0.4375, 0.3125, 0.4062, 0.3125, 0.4062, 0.25, 0.4375, 0.6875, 0.4375, 0.75, 0.4062, 0.75, 0.4062, 0.6875, 0.4375, 0.1875, 0.4375, 0.25, 0.4062, 0.25, 0.4062, 0.1875, 0.4375, 0.625, 0.4375, 0.6875, 0.4062, 0.6875, 0.4062, 0.625, 0.4375, 0.125, 0.4375, 0.1875, 0.4062, 0.1875, 0.4062, 0.125, 0.4375, 0.5625, 0.4375, 0.625, 0.4062, 0.625, 0.4062, 0.5625, 0.4062, 0.75, 0.4062, 0.8125, 0.375, 0.8125, 0.375, 0.75, 0.4062, 0.25, 0.4062, 0.3125, 0.375, 0.3125, 0.375, 0.25, 0.4062, 0.6875, 0.4062, 0.75, 0.375, 0.75, 0.375, 0.6875, 0.4062, 0.1875, 0.4062, 0.25, 0.375, 0.25, 0.375, 0.1875, 0.4062, 0.625, 0.4062, 0.6875, 0.375, 0.6875, 0.375, 0.625, 0.4062, 0.125, 0.4062, 0.1875, 0.375, 0.1875, 0.375, 0.125, 0.4062, 0.5625, 0.4062, 0.625, 0.375, 0.625, 0.375, 0.5625, 0.4062, 0.0625, 0.4062, 0.125, 0.375, 0.125, 0.375, 0.0625, 0.4062, 0.5, 0.4062, 0.5625, 0.375, 0.5625, 0.375, 0.5, 0.4062, 0.9375, 0.3906, 1.0, 0.375, 0.9375, 0.3906, 0.0, 0.4062, 0.0625, 0.375, 0.0625, 0.4062, 0.4375, 0.4062, 0.5, 0.375, 0.5, 0.375, 0.4375, 0.4062, 0.875, 0.4062, 0.9375, 0.375, 0.9375, 0.375, 0.875, 0.4062, 0.375, 0.4062, 0.4375, 0.375, 0.4375, 0.375, 0.375, 0.4062, 0.8125, 0.4062, 0.875, 0.375, 0.875, 0.375, 0.8125, 0.4062, 0.3125, 0.4062, 0.375, 0.375, 0.375, 0.375, 0.3125, 0.375, 0.5, 0.375, 0.5625, 0.3438, 0.5625, 0.3437, 0.5, 0.375, 0.9375, 0.3594, 1.0, 0.3438, 0.9375, 0.3594, 0.0, 0.375, 0.0625, 0.3438, 0.0625, 0.375, 0.4375, 0.375, 0.5, 0.3437, 0.5, 0.3438, 0.4375, 0.375, 0.875, 0.375, 0.9375, 0.3438, 0.9375, 0.3438, 0.875, 0.375, 0.375, 0.375, 0.4375, 0.3438, 0.4375, 0.3438, 0.375, 0.375, 0.8125, 0.375, 0.875, 0.3438, 0.875, 0.3438, 0.8125, 0.375, 0.3125, 0.375, 0.375, 0.3438, 0.375, 0.3438, 0.3125, 0.375, 0.75, 0.375, 0.8125, 0.3438, 0.8125, 0.3438, 0.75, 0.375, 0.25, 0.375, 0.3125, 0.3438, 0.3125, 0.3438, 0.25, 0.375, 0.6875, 0.375, 0.75, 0.3438, 0.75, 0.3438, 0.6875, 0.375, 0.1875, 0.375, 0.25, 0.3438, 0.25, 0.3438, 0.1875, 0.375, 0.625, 0.375, 0.6875, 0.3438, 0.6875, 0.3438, 0.625, 0.375, 0.125, 0.375, 0.1875, 0.3438, 0.1875, 0.3438, 0.125, 0.375, 0.5625, 0.375, 0.625, 0.3438, 0.625, 0.3438, 0.5625, 0.375, 0.0625, 0.375, 0.125, 0.3438, 0.125, 0.3438, 0.0625, 0.3438, 0.25, 0.3438, 0.3125, 0.3125, 0.3125, 0.3125, 0.25, 0.3438, 0.6875, 0.3438, 0.75, 0.3125, 0.75, 0.3125, 0.6875, 0.3438, 0.1875, 0.3438, 0.25, 0.3125, 0.25, 0.3125, 0.1875, 0.3438, 0.625, 0.3438, 0.6875, 0.3125, 0.6875, 0.3125, 0.625, 0.3438, 0.125, 0.3438, 0.1875, 0.3125, 0.1875, 0.3125, 0.125, 0.3438, 0.5625, 0.3438, 0.625, 0.3125, 0.625, 0.3125, 0.5625, 0.3438, 0.0625, 0.3438, 0.125, 0.3125, 0.125, 0.3125, 0.0625, 0.3437, 0.5, 0.3438, 0.5625, 0.3125, 0.5625, 0.3125, 0.5, 0.3438, 0.9375, 0.3281, 1.0, 0.3125, 0.9375, 0.3281, 0.0, 0.3438, 0.0625, 0.3125, 0.0625, 0.3438, 0.4375, 0.3437, 0.5, 0.3125, 0.5, 0.3125, 0.4375, 0.3438, 0.875, 0.3438, 0.9375, 0.3125, 0.9375, 0.3125, 0.875, 0.3438, 0.375, 0.3438, 0.4375, 0.3125, 0.4375, 0.3125, 0.375, 0.3438, 0.8125, 0.3438, 0.875, 0.3125, 0.875, 0.3125, 0.8125, 0.3438, 0.3125, 0.3438, 0.375, 0.3125, 0.375, 0.3125, 0.3125, 0.3438, 0.75, 0.3438, 0.8125, 0.3125, 0.8125, 0.3125, 0.75, 0.3125, 0.9375, 0.2969, 1.0, 0.2812, 0.9375, 0.2969, 0.0, 0.3125, 0.0625, 0.2812, 0.0625, 0.3125, 0.4375, 0.3125, 0.5, 0.2812, 0.5, 0.2812, 0.4375, 0.3125, 0.875, 0.3125, 0.9375, 0.2812, 0.9375, 0.2812, 0.875, 0.3125, 0.375, 0.3125, 0.4375, 0.2812, 0.4375, 0.2812, 0.375, 0.3125, 0.8125, 0.3125, 0.875, 0.2812, 0.875, 0.2812, 0.8125, 0.3125, 0.3125, 0.3125, 0.375, 0.2812, 0.375, 0.2812, 0.3125, 0.3125, 0.75, 0.3125, 0.8125, 0.2812, 0.8125, 0.2812, 0.75, 0.3125, 0.25, 0.3125, 0.3125, 0.2812, 0.3125, 0.2812, 0.25, 0.3125, 0.6875, 0.3125, 0.75, 0.2812, 0.75, 0.2812, 0.6875, 0.3125, 0.1875, 0.3125, 0.25, 0.2812, 0.25, 0.2812, 0.1875, 0.3125, 0.625, 0.3125, 0.6875, 0.2812, 0.6875, 0.2812, 0.625, 0.3125, 0.125, 0.3125, 0.1875, 0.2812, 0.1875, 0.2812, 0.125, 0.3125, 0.5625, 0.3125, 0.625, 0.2812, 0.625, 0.2812, 0.5625, 0.3125, 0.0625, 0.3125, 0.125, 0.2812, 0.125, 0.2812, 0.0625, 0.3125, 0.5, 0.3125, 0.5625, 0.2812, 0.5625, 0.2812, 0.5, 0.2812, 0.6875, 0.2812, 0.75, 0.25, 0.75, 0.25, 0.6875, 0.2812, 0.1875, 0.2812, 0.25, 0.25, 0.25, 0.25, 0.1875, 0.2812, 0.625, 0.2812, 0.6875, 0.25, 0.6875, 0.25, 0.625, 0.2812, 0.125, 0.2812, 0.1875, 0.25, 0.1875, 0.25, 0.125, 0.2812, 0.5625, 0.2812, 0.625, 0.25, 0.625, 0.25, 0.5625, 0.2812, 0.0625, 0.2812, 0.125, 0.25, 0.125, 0.25, 0.0625, 0.2812, 0.5, 0.2812, 0.5625, 0.25, 0.5625, 0.25, 0.5, 0.2812, 0.9375, 0.2656, 1.0, 0.25, 0.9375, 0.2656, 0.0, 0.2812, 0.0625, 0.25, 0.0625, 0.2812, 0.4375, 0.2812, 0.5, 0.25, 0.5, 0.25, 0.4375, 0.2812, 0.875, 0.2812, 0.9375, 0.25, 0.9375, 0.25, 0.875, 0.2812, 0.375, 0.2812, 0.4375, 0.25, 0.4375, 0.25, 0.375, 0.2812, 0.8125, 0.2812, 0.875, 0.25, 0.875, 0.25, 0.8125, 0.2812, 0.3125, 0.2812, 0.375, 0.25, 0.375, 0.25, 0.3125, 0.2812, 0.75, 0.2812, 0.8125, 0.25, 0.8125, 0.25, 0.75, 0.2812, 0.25, 0.2812, 0.3125, 0.25, 0.3125, 0.25, 0.25, 0.25, 0.4375, 0.25, 0.5, 0.2187, 0.5, 0.2188, 0.4375, 0.25, 0.875, 0.25, 0.9375, 0.2188, 0.9375, 0.2188, 0.875, 0.25, 0.375, 0.25, 0.4375, 0.2188, 0.4375, 0.2188, 0.375, 0.25, 0.8125, 0.25, 0.875, 0.2188, 0.875, 0.2188, 0.8125, 0.25, 0.3125, 0.25, 0.375, 0.2188, 0.375, 0.2188, 0.3125, 0.25, 0.75, 0.25, 0.8125, 0.2188, 0.8125, 0.2188, 0.75, 0.25, 0.25, 0.25, 0.3125, 0.2188, 0.3125, 0.2188, 0.25, 0.25, 0.6875, 0.25, 0.75, 0.2188, 0.75, 0.2188, 0.6875, 0.25, 0.1875, 0.25, 0.25, 0.2188, 0.25, 0.2188, 0.1875, 0.25, 0.625, 0.25, 0.6875, 0.2188, 0.6875, 0.2188, 0.625, 0.25, 0.125, 0.25, 0.1875, 0.2188, 0.1875, 0.2188, 0.125, 0.25, 0.5625, 0.25, 0.625, 0.2188, 0.625, 0.2188, 0.5625, 0.25, 0.0625, 0.25, 0.125, 0.2188, 0.125, 0.2188, 0.0625, 0.25, 0.5, 0.25, 0.5625, 0.2188, 0.5625, 0.2187, 0.5, 0.25, 0.9375, 0.2344, 1.0, 0.2188, 0.9375, 0.2344, 0.0, 0.25, 0.0625, 0.2188, 0.0625, 0.2188, 0.1875, 0.2188, 0.25, 0.1875, 0.25, 0.1875, 0.1875, 0.2188, 0.625, 0.2188, 0.6875, 0.1875, 0.6875, 0.1875, 0.625, 0.2188, 0.125, 0.2188, 0.1875, 0.1875, 0.1875, 0.1875, 0.125, 0.2188, 0.5625, 0.2188, 0.625, 0.1875, 0.625, 0.1875, 0.5625, 0.2188, 0.0625, 0.2188, 0.125, 0.1875, 0.125, 0.1875, 0.0625, 0.2187, 0.5, 0.2188, 0.5625, 0.1875, 0.5625, 0.1875, 0.5, 0.2188, 0.9375, 0.2031, 1.0, 0.1875, 0.9375, 0.2031, 0.0, 0.2188, 0.0625, 0.1875, 0.0625, 0.2188, 0.4375, 0.2187, 0.5, 0.1875, 0.5, 0.1875, 0.4375, 0.2188, 0.875, 0.2188, 0.9375, 0.1875, 0.9375, 0.1875, 0.875, 0.2188, 0.375, 0.2188, 0.4375, 0.1875, 0.4375, 0.1875, 0.375, 0.2188, 0.8125, 0.2188, 0.875, 0.1875, 0.875, 0.1875, 0.8125, 0.2188, 0.3125, 0.2188, 0.375, 0.1875, 0.375, 0.1875, 0.3125, 0.2188, 0.75, 0.2188, 0.8125, 0.1875, 0.8125, 0.1875, 0.75, 0.2188, 0.25, 0.2188, 0.3125, 0.1875, 0.3125, 0.1875, 0.25, 0.2188, 0.6875, 0.2188, 0.75, 0.1875, 0.75, 0.1875, 0.6875, 0.1875, 0.375, 0.1875, 0.4375, 0.1562, 0.4375, 0.1563, 0.375, 0.1875, 0.8125, 0.1875, 0.875, 0.1562, 0.875, 0.1562, 0.8125, 0.1875, 0.3125, 0.1875, 0.375, 0.1563, 0.375, 0.1562, 0.3125, 0.1875, 0.75, 0.1875, 0.8125, 0.1562, 0.8125, 0.1562, 0.75, 0.1875, 0.25, 0.1875, 0.3125, 0.1562, 0.3125, 0.1562, 0.25, 0.1875, 0.6875, 0.1875, 0.75, 0.1562, 0.75, 0.1562, 0.6875, 0.1875, 0.1875, 0.1875, 0.25, 0.1562, 0.25, 0.1562, 0.1875, 0.1875, 0.625, 0.1875, 0.6875, 0.1562, 0.6875, 0.1563, 0.625, 0.1875, 0.125, 0.1875, 0.1875, 0.1562, 0.1875, 0.1562, 0.125, 0.1875, 0.5625, 0.1875, 0.625, 0.1563, 0.625, 0.1562, 0.5625, 0.1875, 0.0625, 0.1875, 0.125, 0.1562, 0.125, 0.1563, 0.0625, 0.1875, 0.5, 0.1875, 0.5625, 0.1562, 0.5625, 0.1562, 0.5, 0.1875, 0.9375, 0.1719, 1.0, 0.1563, 0.9375, 0.1719, 0.0, 0.1875, 0.0625, 0.1563, 0.0625, 0.1875, 0.4375, 0.1875, 0.5, 0.1562, 0.5, 0.1562, 0.4375, 0.1875, 0.875, 0.1875, 0.9375, 0.1563, 0.9375, 0.1562, 0.875, 0.1562, 0.125, 0.1562, 0.1875, 0.125, 0.1875, 0.125, 0.125, 0.1562, 0.5625, 0.1563, 0.625, 0.125, 0.625, 0.125, 0.5625, 0.1563, 0.0625, 0.1562, 0.125, 0.125, 0.125, 0.125, 0.0625, 0.1562, 0.5, 0.1562, 0.5625, 0.125, 0.5625, 0.125, 0.5, 0.1563, 0.9375, 0.1406, 1.0, 0.125, 0.9375, 0.1406, 0.0, 0.1563, 0.0625, 0.125, 0.0625, 0.1562, 0.4375, 0.1562, 0.5, 0.125, 0.5, 0.125, 0.4375, 0.1562, 0.875, 0.1563, 0.9375, 0.125, 0.9375, 0.125, 0.875, 0.1563, 0.375, 0.1562, 0.4375, 0.125, 0.4375, 0.125, 0.375, 0.1562, 0.8125, 0.1562, 0.875, 0.125, 0.875, 0.125, 0.8125, 0.1562, 0.3125, 0.1563, 0.375, 0.125, 0.375, 0.125, 0.3125, 0.1562, 0.75, 0.1562, 0.8125, 0.125, 0.8125, 0.125, 0.75, 0.1562, 0.25, 0.1562, 0.3125, 0.125, 0.3125, 0.125, 0.25, 0.1562, 0.6875, 0.1562, 0.75, 0.125, 0.75, 0.125, 0.6875, 0.1562, 0.1875, 0.1562, 0.25, 0.125, 0.25, 0.125, 0.1875, 0.1563, 0.625, 0.1562, 0.6875, 0.125, 0.6875, 0.125, 0.625, 0.125, 0.8125, 0.125, 0.875, 0.09375, 0.875, 0.09375, 0.8125, 0.125, 0.3125, 0.125, 0.375, 0.09375, 0.375, 0.09375, 0.3125, 0.125, 0.75, 0.125, 0.8125, 0.09375, 0.8125, 0.09375, 0.75, 0.125, 0.25, 0.125, 0.3125, 0.09375, 0.3125, 0.09375, 0.25, 0.125, 0.6875, 0.125, 0.75, 0.09375, 0.75, 0.09375, 0.6875, 0.125, 0.1875, 0.125, 0.25, 0.09375, 0.25, 0.09375, 0.1875, 0.125, 0.625, 0.125, 0.6875, 0.09375, 0.6875, 0.09375, 0.625, 0.125, 0.125, 0.125, 0.1875, 0.09375, 0.1875, 0.09375, 0.125, 0.125, 0.5625, 0.125, 0.625, 0.09375, 0.625, 0.09375, 0.5625, 0.125, 0.0625, 0.125, 0.125, 0.09375, 0.125, 0.09375, 0.0625, 0.125, 0.5, 0.125, 0.5625, 0.09375, 0.5625, 0.09375, 0.5, 0.125, 0.9375, 0.1094, 1.0, 0.09375, 0.9375, 0.1094, 0.0, 0.125, 0.0625, 0.09375, 0.0625, 0.125, 0.4375, 0.125, 0.5, 0.09375, 0.5, 0.09375, 0.4375, 0.125, 0.875, 0.125, 0.9375, 0.09375, 0.9375, 0.09375, 0.875, 0.125, 0.375, 0.125, 0.4375, 0.09375, 0.4375, 0.09375, 0.375, 0.09375, 0.5625, 0.09375, 0.625, 0.0625, 0.625, 0.0625, 0.5625, 0.09375, 0.0625, 0.09375, 0.125, 0.0625, 0.125, 0.0625, 0.0625, 0.09375, 0.5, 0.09375, 0.5625, 0.0625, 0.5625, 0.0625, 0.5, 0.09375, 0.9375, 0.07812, 1.0, 0.0625, 0.9375, 0.07812, 0.0, 0.09375, 0.0625, 0.0625, 0.0625, 0.09375, 0.4375, 0.09375, 0.5, 0.0625, 0.5, 0.0625, 0.4375, 0.09375, 0.875, 0.09375, 0.9375, 0.0625, 0.9375, 0.0625, 0.875, 0.09375, 0.375, 0.09375, 0.4375, 0.0625, 0.4375, 0.0625, 0.375, 0.09375, 0.8125, 0.09375, 0.875, 0.0625, 0.875, 0.0625, 0.8125, 0.09375, 0.3125, 0.09375, 0.375, 0.0625, 0.375, 0.0625, 0.3125, 0.09375, 0.75, 0.09375, 0.8125, 0.0625, 0.8125, 0.0625, 0.75, 0.09375, 0.25, 0.09375, 0.3125, 0.0625, 0.3125, 0.0625, 0.25, 0.09375, 0.6875, 0.09375, 0.75, 0.0625, 0.75, 0.0625, 0.6875, 0.09375, 0.1875, 0.09375, 0.25, 0.0625, 0.25, 0.0625, 0.1875, 0.09375, 0.625, 0.09375, 0.6875, 0.0625, 0.6875, 0.0625, 0.625, 0.09375, 0.125, 0.09375, 0.1875, 0.0625, 0.1875, 0.0625, 0.125, 0.0625, 0.3125, 0.0625, 0.375, 0.03125, 0.375, 0.03125, 0.3125, 0.0625, 0.75, 0.0625, 0.8125, 0.03125, 0.8125, 0.03125, 0.75, 0.0625, 0.25, 0.0625, 0.3125, 0.03125, 0.3125, 0.03125, 0.25, 0.0625, 0.6875, 0.0625, 0.75, 0.03125, 0.75, 0.03125, 0.6875, 0.0625, 0.1875, 0.0625, 0.25, 0.03125, 0.25, 0.03125, 0.1875, 0.0625, 0.625, 0.0625, 0.6875, 0.03125, 0.6875, 0.03125, 0.625, 0.0625, 0.125, 0.0625, 0.1875, 0.03125, 0.1875, 0.03125, 0.125, 0.0625, 0.5625, 0.0625, 0.625, 0.03125, 0.625, 0.03125, 0.5625, 0.0625, 0.0625, 0.0625, 0.125, 0.03125, 0.125, 0.03125, 0.0625, 0.0625, 0.5, 0.0625, 0.5625, 0.03125, 0.5625, 0.03125, 0.5, 0.0625, 0.9375, 0.04687, 1.0, 0.03125, 0.9375, 0.04687, 0.0, 0.0625, 0.0625, 0.03125, 0.0625, 0.0625, 0.4375, 0.0625, 0.5, 0.03125, 0.5, 0.03125, 0.4375, 0.0625, 0.875, 0.0625, 0.9375, 0.03125, 0.9375, 0.03125, 0.875, 0.0625, 0.375, 0.0625, 0.4375, 0.03125, 0.4375, 0.03125, 0.375, 0.0625, 0.8125, 0.0625, 0.875, 0.03125, 0.875, 0.03125, 0.8125, 0.03125, 0.0625, 0.03125, 0.125, 0.0, 0.125, 0.0, 0.0625, 0.03125, 0.5, 0.03125, 0.5625, 0.0, 0.5625, 0.0, 0.5, 0.03125, 0.9375, 0.01562, 1.0, 0.0, 0.9375, 0.01562, 0.0, 0.03125, 0.0625, 0.0, 0.0625, 0.03125, 0.4375, 0.03125, 0.5, 0.0, 0.5, 0.0, 0.4375, 0.03125, 0.875, 0.03125, 0.9375, 0.0, 0.9375, 0.0, 0.875, 0.03125, 0.375, 0.03125, 0.4375, 0.0, 0.4375, 0.0, 0.375, 0.03125, 0.8125, 0.03125, 0.875, 0.0, 0.875, 0.0, 0.8125, 0.03125, 0.3125, 0.03125, 0.375, 0.0, 0.375, 0.0, 0.3125, 0.03125, 0.75, 0.03125, 0.8125, 0.0, 0.8125, 0.0, 0.75, 0.03125, 0.25, 0.03125, 0.3125, 0.0, 0.3125, 0.0, 0.25, 0.03125, 0.6875, 0.03125, 0.75, 0.0, 0.75, 0.0, 0.6875, 0.03125, 0.1875, 0.03125, 0.25, 0.0, 0.25, 0.0, 0.1875, 0.03125, 0.625, 0.03125, 0.6875, 0.0, 0.6875, 0.0, 0.625, 0.03125, 0.125, 0.03125, 0.1875, 0.0, 0.1875, 0.0, 0.125, 0.03125, 0.5625, 0.03125, 0.625, 0.0, 0.625, 0.0, 0.5625, 1.0, 0.75, 1.0, 0.8125, 0.9687, 0.8125, 0.9688, 0.75, 1.0, 0.25, 1.0, 0.3125, 0.9687, 0.3125, 0.9688, 0.25, 1.0, 0.6875, 1.0, 0.75, 0.9688, 0.75, 0.9687, 0.6875, 1.0, 0.1875, 1.0, 0.25, 0.9688, 0.25, 0.9687, 0.1875, 1.0, 0.625, 1.0, 0.6875, 0.9687, 0.6875, 0.9688, 0.625, 1.0, 0.125, 1.0, 0.1875, 0.9687, 0.1875, 0.9687, 0.125, 1.0, 0.5625, 1.0, 0.625, 0.9688, 0.625, 0.9687, 0.5625, 1.0, 0.0625, 1.0, 0.125, 0.9687, 0.125, 0.9688, 0.0625, 1.0, 0.5, 1.0, 0.5625, 0.9687, 0.5625, 0.9687, 0.5, 1.0, 0.9375, 0.9844, 1.0, 0.9688, 0.9375, 0.9844, 0.0, 1.0, 0.0625, 0.9688, 0.0625, 1.0, 0.4375, 1.0, 0.5, 0.9687, 0.5, 0.9687, 0.4375, 1.0, 0.875, 1.0, 0.9375, 0.9688, 0.9375, 0.9687, 0.875, 1.0, 0.375, 1.0, 0.4375, 0.9687, 0.4375, 0.9688, 0.375, 1.0, 0.8125, 1.0, 0.875, 0.9687, 0.875, 0.9687, 0.8125, 1.0, 0.3125, 1.0, 0.375, 0.9688, 0.375, 0.9687, 0.3125, 0.9687, 0.5, 0.9687, 0.5625, 0.9375, 0.5625, 0.9375, 0.5, 0.9688, 0.9375, 0.9531, 1.0, 0.9375, 0.9375, 0.9531, 0.0, 0.9688, 0.0625, 0.9375, 0.0625, 0.9687, 0.4375, 0.9687, 0.5, 0.9375, 0.5, 0.9375, 0.4375, 0.9687, 0.875, 0.9688, 0.9375, 0.9375, 0.9375, 0.9375, 0.875, 0.9688, 0.375, 0.9687, 0.4375, 0.9375, 0.4375, 0.9375, 0.375, 0.9687, 0.8125, 0.9687, 0.875, 0.9375, 0.875, 0.9375, 0.8125, 0.9687, 0.3125, 0.9688, 0.375, 0.9375, 0.375, 0.9375, 0.3125, 0.9688, 0.75, 0.9687, 0.8125, 0.9375, 0.8125, 0.9375, 0.75, 0.9688, 0.25, 0.9687, 0.3125, 0.9375, 0.3125, 0.9375, 0.25, 0.9687, 0.6875, 0.9688, 0.75, 0.9375, 0.75, 0.9375, 0.6875, 0.9687, 0.1875, 0.9688, 0.25, 0.9375, 0.25, 0.9375, 0.1875, 0.9688, 0.625, 0.9687, 0.6875, 0.9375, 0.6875, 0.9375, 0.625, 0.9687, 0.125, 0.9687, 0.1875, 0.9375, 0.1875, 0.9375, 0.125, 0.9687, 0.5625, 0.9688, 0.625, 0.9375, 0.625, 0.9375, 0.5625, 0.9688, 0.0625, 0.9687, 0.125, 0.9375, 0.125, 0.9375, 0.0625, 0.9375, 0.25, 0.9375, 0.3125, 0.9062, 0.3125, 0.9062, 0.25, 0.9375, 0.6875, 0.9375, 0.75, 0.9062, 0.75, 0.9062, 0.6875, 0.9375, 0.1875, 0.9375, 0.25, 0.9062, 0.25, 0.9062, 0.1875, 0.9375, 0.625, 0.9375, 0.6875, 0.9062, 0.6875, 0.9062, 0.625, 0.9375, 0.125, 0.9375, 0.1875, 0.9062, 0.1875, 0.9062, 0.125, 0.9375, 0.5625, 0.9375, 0.625, 0.9062, 0.625, 0.9062, 0.5625, 0.9375, 0.0625, 0.9375, 0.125, 0.9062, 0.125, 0.9062, 0.0625, 0.9375, 0.5, 0.9375, 0.5625, 0.9062, 0.5625, 0.9062, 0.5, 0.9375, 0.9375, 0.9219, 1.0, 0.9062, 0.9375, 0.9219, 0.0, 0.9375, 0.0625, 0.9062, 0.0625, 0.9375, 0.4375, 0.9375, 0.5, 0.9062, 0.5, 0.9062, 0.4375, 0.9375, 0.875, 0.9375, 0.9375, 0.9062, 0.9375, 0.9062, 0.875, 0.9375, 0.375, 0.9375, 0.4375, 0.9062, 0.4375, 0.9062, 0.375, 0.9375, 0.8125, 0.9375, 0.875, 0.9062, 0.875, 0.9062, 0.8125, 0.9375, 0.3125, 0.9375, 0.375, 0.9062, 0.375, 0.9062, 0.3125, 0.9375, 0.75, 0.9375, 0.8125, 0.9062, 0.8125, 0.9062, 0.75, 0.8906, 0.0, 0.9062, 0.0625, 0.875, 0.0625, 0.9062, 0.4375, 0.9062, 0.5, 0.875, 0.5, 0.875, 0.4375, 0.9062, 0.875, 0.9062, 0.9375, 0.875, 0.9375, 0.875, 0.875, 0.9062, 0.375, 0.9062, 0.4375, 0.875, 0.4375, 0.875, 0.375, 0.9062, 0.8125, 0.9062, 0.875, 0.875, 0.875, 0.875, 0.8125, 0.9062, 0.3125, 0.9062, 0.375, 0.875, 0.375, 0.875, 0.3125, 0.9062, 0.75, 0.9062, 0.8125, 0.875, 0.8125, 0.875, 0.75, 0.9062, 0.25, 0.9062, 0.3125, 0.875, 0.3125, 0.875, 0.25, 0.9062, 0.6875, 0.9062, 0.75, 0.875, 0.75, 0.875, 0.6875, 0.9062, 0.1875, 0.9062, 0.25, 0.875, 0.25, 0.875, 0.1875, 0.9062, 0.625, 0.9062, 0.6875, 0.875, 0.6875, 0.875, 0.625, 0.9062, 0.125, 0.9062, 0.1875, 0.875, 0.1875, 0.875, 0.125, 0.9062, 0.5625, 0.9062, 0.625, 0.875, 0.625, 0.875, 0.5625, 0.9062, 0.0625, 0.9062, 0.125, 0.875, 0.125, 0.875, 0.0625, 0.9062, 0.5, 0.9062, 0.5625, 0.875, 0.5625, 0.875, 0.5, 0.9062, 0.9375, 0.8906, 1.0, 0.875, 0.9375, 0.875, 0.1875, 0.875, 0.25, 0.8438, 0.25, 0.8437, 0.1875, 0.875, 0.625, 0.875, 0.6875, 0.8437, 0.6875, 0.8438, 0.625, 0.875, 0.125, 0.875, 0.1875, 0.8437, 0.1875, 0.8438, 0.125, 0.875, 0.5625, 0.875, 0.625, 0.8438, 0.625, 0.8437, 0.5625, 0.875, 0.0625, 0.875, 0.125, 0.8438, 0.125, 0.8438, 0.0625, 0.875, 0.5, 0.875, 0.5625, 0.8437, 0.5625, 0.8437, 0.5, 0.875, 0.9375, 0.8594, 1.0, 0.8438, 0.9375, 0.8594, 0.0, 0.875, 0.0625, 0.8438, 0.0625, 0.875, 0.4375, 0.875, 0.5, 0.8437, 0.5, 0.8437, 0.4375, 0.875, 0.875, 0.875, 0.9375, 0.8438, 0.9375, 0.8438, 0.875, 0.875, 0.375, 0.875, 0.4375, 0.8437, 0.4375, 0.8438, 0.375, 0.875, 0.8125, 0.875, 0.875, 0.8438, 0.875, 0.8437, 0.8125, 0.875, 0.3125, 0.875, 0.375, 0.8438, 0.375, 0.8437, 0.3125, 0.875, 0.75, 0.875, 0.8125, 0.8437, 0.8125, 0.8438, 0.75, 0.875, 0.25, 0.875, 0.3125, 0.8437, 0.3125, 0.8438, 0.25, 0.875, 0.6875, 0.875, 0.75, 0.8438, 0.75, 0.8437, 0.6875, 0.8438, 0.875, 0.8438, 0.9375, 0.8125, 0.9375, 0.8125, 0.875, 0.8438, 0.375, 0.8437, 0.4375, 0.8125, 0.4375, 0.8125, 0.375, 0.8437, 0.8125, 0.8438, 0.875, 0.8125, 0.875, 0.8125, 0.8125, 0.8437, 0.3125, 0.8438, 0.375, 0.8125, 0.375, 0.8125, 0.3125, 0.8438, 0.75, 0.8437, 0.8125, 0.8125, 0.8125, 0.8125, 0.75, 0.8438, 0.25, 0.8437, 0.3125, 0.8125, 0.3125, 0.8125, 0.25, 0.8437, 0.6875, 0.8438, 0.75, 0.8125, 0.75, 0.8125, 0.6875, 0.8437, 0.1875, 0.8438, 0.25, 0.8125, 0.25, 0.8125, 0.1875, 0.8438, 0.625, 0.8437, 0.6875, 0.8125, 0.6875, 0.8125, 0.625, 0.8438, 0.125, 0.8437, 0.1875, 0.8125, 0.1875, 0.8125, 0.125, 0.8437, 0.5625, 0.8438, 0.625, 0.8125, 0.625, 0.8125, 0.5625, 0.8438, 0.0625, 0.8438, 0.125, 0.8125, 0.125, 0.8125, 0.0625, 0.8437, 0.5, 0.8437, 0.5625, 0.8125, 0.5625, 0.8125, 0.5, 0.8438, 0.9375, 0.8281, 1.0, 0.8125, 0.9375, 0.8281, 0.0, 0.8438, 0.0625, 0.8125, 0.0625, 0.8437, 0.4375, 0.8437, 0.5, 0.8125, 0.5, 0.8125, 0.4375, 0.8125, 0.625, 0.8125, 0.6875, 0.7812, 0.6875, 0.7812, 0.625, 0.8125, 0.125, 0.8125, 0.1875, 0.7812, 0.1875, 0.7812, 0.125, 0.8125, 0.5625, 0.8125, 0.625, 0.7812, 0.625, 0.7812, 0.5625, 0.8125, 0.0625, 0.8125, 0.125, 0.7812, 0.125, 0.7812, 0.0625, 0.8125, 0.5, 0.8125, 0.5625, 0.7812, 0.5625, 0.7812, 0.5, 0.8125, 0.9375, 0.7969, 1.0, 0.7812, 0.9375, 0.7969, 0.0, 0.8125, 0.0625, 0.7812, 0.0625, 0.8125, 0.4375, 0.8125, 0.5, 0.7812, 0.5, 0.7812, 0.4375, 0.8125, 0.875, 0.8125, 0.9375, 0.7812, 0.9375, 0.7812, 0.875, 0.8125, 0.375, 0.8125, 0.4375, 0.7812, 0.4375, 0.7812, 0.375, 0.8125, 0.8125, 0.8125, 0.875, 0.7812, 0.875, 0.7812, 0.8125, 0.8125, 0.3125, 0.8125, 0.375, 0.7812, 0.375, 0.7812, 0.3125, 0.8125, 0.75, 0.8125, 0.8125, 0.7812, 0.8125, 0.7812, 0.75, 0.8125, 0.25, 0.8125, 0.3125, 0.7812, 0.3125, 0.7812, 0.25, 0.8125, 0.6875, 0.8125, 0.75, 0.7812, 0.75, 0.7812, 0.6875, 0.8125, 0.1875, 0.8125, 0.25, 0.7812, 0.25, 0.7812, 0.1875, 0.7812, 0.375, 0.7812, 0.4375, 0.75, 0.4375, 0.75, 0.375, 0.7812, 0.8125, 0.7812, 0.875, 0.75, 0.875, 0.75, 0.8125, 0.7812, 0.3125, 0.7812, 0.375, 0.75, 0.375, 0.75, 0.3125, 0.7812, 0.75, 0.7812, 0.8125, 0.75, 0.8125, 0.75, 0.75, 0.7812, 0.25, 0.7812, 0.3125, 0.75, 0.3125, 0.75, 0.25, 0.7812, 0.6875, 0.7812, 0.75, 0.75, 0.75, 0.75, 0.6875, 0.7812, 0.1875, 0.7812, 0.25, 0.75, 0.25, 0.75, 0.1875, 0.7812, 0.625, 0.7812, 0.6875, 0.75, 0.6875, 0.75, 0.625, 0.7812, 0.125, 0.7812, 0.1875, 0.75, 0.1875, 0.75, 0.125, 0.7812, 0.5625, 0.7812, 0.625, 0.75, 0.625, 0.75, 0.5625, 0.7812, 0.0625, 0.7812, 0.125, 0.75, 0.125, 0.75, 0.0625, 0.7812, 0.5, 0.7812, 0.5625, 0.75, 0.5625, 0.75, 0.5, 0.7812, 0.9375, 0.7656, 1.0, 0.75, 0.9375, 0.7656, 0.0, 0.7812, 0.0625, 0.75, 0.0625, 0.7812, 0.4375, 0.7812, 0.5, 0.75, 0.5, 0.75, 0.4375, 0.7812, 0.875, 0.7812, 0.9375, 0.75, 0.9375, 0.75, 0.875])
me_sphere.update()
me_cylinder = bpy.data.meshes.new('Cylinder')
me_cylinder.from_pydata([(-1.479e-10, 0.9943, -0.9943), (0.194, 0.9752, -0.9943), (0.3805, 0.9186, -0.9943), (0.5524, 0.8268, -0.9943), (0.7031, 0.7031, -0.9943), (0.8268, 0.5524, -0.9943), (0.9186, 0.3805, -0.9943), (0.9752, 0.194, -0.9943), (0.9943, -2.977e-11, -0.9943), (0.9752, -0.194, -0.9943), (0.9186, -0.3805, -0.9943), (0.8268, -0.5524, -0.9943), (0.7031, -0.7031, -0.9943), (0.5524, -0.8268, -0.9943), (0.3805, -0.9186, -0.9943), (0.194, -0.9752, -0.9943), (-1.479e-10, -0.9943, -0.9943), (-0.194, -0.9752, -0.9943), (-0.3805, -0.9186, -0.9943), (-0.5524, -0.8268, -0.9943), (-0.7031, -0.7031, -0.9943), (-0.8268, -0.5524, -0.9943), (-0.9186, -0.3805, -0.9943), (-0.9752, -0.194, -0.9943), (-0.9943, -2.977e-11, -0.9943), (-0.9752, 0.194, -0.9943), (-0.9186, 0.3805, -0.9943), (-0.8268, 0.5524, -0.9943), (-0.7031, 0.7031, -0.9943), (-0.5524, 0.8268, -0.9943), (-0.3805, 0.9186, -0.9943), (-0.194, 0.9752, -0.9943), (-0.1668, 0.9943, -0.4972), (-0.2715, 0.9943, -8.116e-09), (-0.1647, 0.9943, 0.4972), (0.02925, 0.9752, 0.4972), (-0.07751, 0.9752, -8.116e-09), (0.02714, 0.9752, -0.4972), (0.2158, 0.9186, 0.4972), (0.109, 0.9186, -8.116e-09), (0.2137, 0.9186, -0.4972), (0.3877, 0.8268, 0.4972), (0.2809, 0.8268, -8.116e-09), (0.3856, 0.8268, -0.4972), (0.5384, 0.7031, 0.4972), (0.4316, 0.7031, -8.116e-09), (0.5363, 0.7031, -0.4972), (0.662, 0.5524, 0.4972), (0.5553, 0.5524, -8.116e-09), (0.6599, 0.5524, -0.4972), (0.7539, 0.3805, 0.4972), (0.6471, 0.3805, -8.116e-09), (0.7518, 0.3805, -0.4972), (0.8105, 0.194, 0.4972), (0.7037, 0.194, -8.116e-09), (0.8084, 0.194, -0.4972), (0.8296, -2.977e-11, 0.4972), (0.7228, -2.977e-11, -8.116e-09), (0.8275, -2.977e-11, -0.4972), (0.8105, -0.194, 0.4972), (0.7037, -0.194, -8.116e-09), (0.8084, -0.194, -0.4972), (0.7539, -0.3805, 0.4972), (0.6471, -0.3805, -8.116e-09), (0.7518, -0.3805, -0.4972), (0.662, -0.5524, 0.4972), (0.5553, -0.5524, -8.116e-09), (0.6599, -0.5524, -0.4972), (0.5384, -0.7031, 0.4972), (0.4316, -0.7031, -8.116e-09), (0.5363, -0.7031, -0.4972), (0.3877, -0.8268, 0.4972), (0.2809, -0.8268, -8.116e-09), (0.3856, -0.8268, -0.4972), (0.2158, -0.9186, 0.4972), (0.109, -0.9186, -8.116e-09), (0.2137, -0.9186, -0.4972), (0.02925, -0.9752, 0.4972), (-0.07751, -0.9752, -8.116e-09), (0.02714, -0.9752, -0.4972), (-0.1647, -0.9943, 0.4972), (-0.2715, -0.9943, -8.116e-09), (-0.1668, -0.9943, -0.4972), (-0.3587, -0.9752, 0.4972), (-0.4655, -0.9752, -8.116e-09), (-0.3608, -0.9752, -0.4972), (-0.5452, -0.9186, 0.4972), (-0.652, -0.9186, -8.116e-09), (-0.5474, -0.9186, -0.4972), (-0.7172, -0.8268, 0.4972), (-0.8239, -0.8268, -8.116e-09), (-0.7193, -0.8268, -0.4972), (-0.8678, -0.7031, 0.4972), (-0.9746, -0.7031, -8.116e-09), (-0.8699, -0.7031, -0.4972), (-0.9915, -0.5524, 0.4972), (-1.098, -0.5524, -8.116e-09), (-0.9936, -0.5524, -0.4972), (-1.083, -0.3805, 0.4972), (-1.19, -0.3805, -8.116e-09), (-1.085, -0.3805, -0.4972), (-1.14, -0.194, 0.4972), (-1.247, -0.194, -8.116e-09), (-1.142, -0.194, -0.4972), (-1.159, -2.977e-11, 0.4972), (-1.266, -2.977e-11, -8.116e-09), (-1.161, -2.977e-11, -0.4972), (-1.14, 0.194, 0.4972), (-1.247, 0.194, -8.116e-09), (-1.142, 0.194, -0.4972), (-1.083, 0.3805, 0.4972), (-1.19, 0.3805, -8.116e-09), (-1.085, 0.3805, -0.4972), (-0.9915, 0.5524, 0.4972), (-1.098, 0.5524, -8.116e-09), (-0.9936, 0.5524, -0.4972), (-0.8678, 0.7031, 0.4972), (-0.9746, 0.7031, -8.116e-09), (-0.8699, 0.7031, -0.4972), (-0.7172, 0.8268, 0.4972), (-0.8239, 0.8268, -8.116e-09), (-0.7193, 0.8268, -0.4972), (-0.5452, 0.9186, 0.4972), (-0.652, 0.9186, -8.116e-09), (-0.5474, 0.9186, -0.4972), (-0.3587, 0.9752, 0.4972), (-0.4655, 0.9752, -8.116e-09), (-0.3608, 0.9752, -0.4972), (0.0, 0.8699, 0.9943), (-0.04029, 0.9943, 0.8727), (-0.005398, 0.9321, 0.978), (-0.02015, 0.9777, 0.9335), (0.1697, 0.8532, 0.9943), (0.1537, 0.9752, 0.8728), (0.1765, 0.9142, 0.978), (0.1706, 0.9589, 0.9336), (0.3329, 0.8037, 0.9943), (0.3403, 0.9186, 0.8731), (0.3513, 0.8612, 0.9781), (0.354, 0.9032, 0.9337), (0.4833, 0.7233, 0.9943), (0.5124, 0.8268, 0.8734), (0.5125, 0.775, 0.9781), (0.5231, 0.8129, 0.9339), (0.6151, 0.6151, 0.9943), (0.6632, 0.7031, 0.8738), (0.6538, 0.6591, 0.9782), (0.6713, 0.6913, 0.9341), (0.7233, 0.4833, 0.9943), (0.787, 0.5524, 0.8742), (0.7697, 0.5179, 0.9782), (0.793, 0.5432, 0.9343), (0.8037, 0.3329, 0.9943), (0.879, 0.3805, 0.8746), (0.8559, 0.3567, 0.9783), (0.8834, 0.3741, 0.9344), (0.8532, 0.1697, 0.9943), (0.9356, 0.194, 0.8748), (0.9089, 0.1819, 0.9783), (0.9391, 0.1907, 0.9345), (0.8699, 0.0, 0.9943), (0.9547, -2.977e-11, 0.8748), (0.9268, 0.0, 0.9783), (0.9579, 0.0, 0.9346), (0.8532, -0.1697, 0.9943), (0.9356, -0.194, 0.8748), (0.9089, -0.1819, 0.9783), (0.9391, -0.1907, 0.9345), (0.8037, -0.3329, 0.9943), (0.879, -0.3805, 0.8746), (0.8559, -0.3567, 0.9783), (0.8834, -0.3741, 0.9344), (0.7233, -0.4833, 0.9943), (0.787, -0.5524, 0.8742), (0.7697, -0.5179, 0.9782), (0.793, -0.5432, 0.9343), (0.6151, -0.6151, 0.9943), (0.6632, -0.7031, 0.8738), (0.6538, -0.6591, 0.9782), (0.6713, -0.6913, 0.9341), (0.4833, -0.7233, 0.9943), (0.5124, -0.8268, 0.8734), (0.5125, -0.775, 0.9781), (0.5231, -0.8129, 0.9339), (0.3329, -0.8037, 0.9943), (0.3403, -0.9186, 0.8731), (0.3513, -0.8612, 0.9781), (0.354, -0.9032, 0.9337), (0.1697, -0.8532, 0.9943), (0.1537, -0.9752, 0.8728), (0.1765, -0.9142, 0.978), (0.1706, -0.9589, 0.9336), (0.0, -0.8699, 0.9943), (-0.04029, -0.9943, 0.8727), (-0.005398, -0.9321, 0.978), (-0.02015, -0.9777, 0.9335), (-0.1697, -0.8532, 0.9943), (-0.2342, -0.9752, 0.8728), (-0.1872, -0.9142, 0.978), (-0.2109, -0.9589, 0.9336), (-0.3329, -0.8037, 0.9943), (-0.4207, -0.9186, 0.8731), (-0.3621, -0.8612, 0.9781), (-0.3942, -0.9032, 0.9337), (-0.4833, -0.7233, 0.9943), (-0.5925, -0.8268, 0.8734), (-0.5232, -0.775, 0.9781), (-0.5632, -0.8129, 0.9339), (-0.6151, -0.6151, 0.9943), (-0.743, -0.7031, 0.8738), (-0.6645, -0.6591, 0.9782), (-0.7113, -0.6913, 0.9341), (-0.7233, -0.4833, 0.9943), (-0.8666, -0.5524, 0.8742), (-0.7804, -0.5179, 0.9782), (-0.8328, -0.5432, 0.9343), (-0.8037, -0.3329, 0.9943), (-0.9583, -0.3805, 0.8746), (-0.8665, -0.3567, 0.9783), (-0.9231, -0.3741, 0.9344), (-0.8532, -0.1697, 0.9943), (-1.015, -0.194, 0.8748), (-0.9195, -0.1819, 0.9783), (-0.9787, -0.1907, 0.9345), (-0.8699, 0.0, 0.9943), (-1.034, -2.977e-11, 0.8748), (-0.9374, 0.0, 0.9783), (-0.9975, 0.0, 0.9346), (-0.8532, 0.1697, 0.9943), (-1.015, 0.194, 0.8748), (-0.9195, 0.1819, 0.9783), (-0.9787, 0.1907, 0.9345), (-0.8037, 0.3329, 0.9943), (-0.9583, 0.3805, 0.8746), (-0.8665, 0.3567, 0.9783), (-0.9231, 0.3741, 0.9344), (-0.7233, 0.4833, 0.9943), (-0.8666, 0.5524, 0.8742), (-0.7804, 0.5179, 0.9782), (-0.8328, 0.5432, 0.9343), (-0.6151, 0.6151, 0.9943), (-0.743, 0.7031, 0.8738), (-0.6645, 0.6591, 0.9782), (-0.7113, 0.6913, 0.9341), (-0.4833, 0.7233, 0.9943), (-0.5925, 0.8268, 0.8734), (-0.5232, 0.775, 0.9781), (-0.5632, 0.8129, 0.9339), (-0.3329, 0.8037, 0.9943), (-0.4207, 0.9186, 0.8731), (-0.3621, 0.8612, 0.9781), (-0.3942, 0.9032, 0.9337), (-0.1697, 0.8532, 0.9943), (-0.2342, 0.9752, 0.8728), (-0.1872, 0.9142, 0.978), (-0.2109, 0.9589, 0.9336)], [], [(125, 253, 129, 34), (38, 137, 141, 41), (41, 141, 145, 44), (44, 145, 149, 47), (47, 149, 153, 50), (50, 153, 157, 53), (53, 157, 161, 56), (56, 161, 165, 59), (59, 165, 169, 62), (62, 169, 173, 65), (65, 173, 177, 68), (68, 177, 181, 71), (71, 181, 185, 74), (74, 185, 189, 77), (77, 189, 193, 80), (80, 193, 197, 83), (83, 197, 201, 86), (86, 201, 205, 89), (89, 205, 209, 92), (92, 209, 213, 95), (95, 213, 217, 98), (98, 217, 221, 101), (101, 221, 225, 104), (104, 225, 229, 107), (107, 229, 233, 110), (110, 233, 237, 113), (113, 237, 241, 116), (116, 241, 245, 119), (119, 245, 249, 122), (122, 249, 253, 125), (34, 129, 133, 35), (35, 133, 137, 38), (0, 1, 2, 3, 4, 5, 6, 7, 8, 9, 10, 11, 12, 13, 14, 15, 16, 17, 18, 19, 20, 21, 22, 23, 24, 25, 26, 27, 28, 29, 30, 31), (31, 127, 32, 0), (127, 126, 33, 32), (126, 125, 34, 33), (30, 124, 127, 31), (124, 123, 126, 127), (123, 122, 125, 126), (29, 121, 124, 30), (121, 120, 123, 124), (120, 119, 122, 123), (28, 118, 121, 29), (118, 117, 120, 121), (117, 116, 119, 120), (27, 115, 118, 28), (115, 114, 117, 118), (114, 113, 116, 117), (26, 112, 115, 27), (112, 111, 114, 115), (111, 110, 113, 114), (25, 109, 112, 26), (109, 108, 111, 112), (108, 107, 110, 111), (24, 106, 109, 25), (106, 105, 108, 109), (105, 104, 107, 108), (23, 103, 106, 24), (103, 102, 105, 106), (102, 101, 104, 105), (22, 100, 103, 23), (100, 99, 102, 103), (99, 98, 101, 102), (21, 97, 100, 22), (97, 96, 99, 100), (96, 95, 98, 99), (20, 94, 97, 21), (94, 93, 96, 97), (93, 92, 95, 96), (19, 91, 94, 20), (91, 90, 93, 94), (90, 89, 92, 93), (18, 88, 91, 19), (88, 87, 90, 91), (87, 86, 89, 90), (17, 85, 88, 18), (85, 84, 87, 88), (84, 83, 86, 87), (16, 82, 85, 17), (82, 81, 84, 85), (81, 80, 83, 84), (15, 79, 82, 16), (79, 78, 81, 82), (78, 77, 80, 81), (14, 76, 79, 15), (76, 75, 78, 79), (75, 74, 77, 78), (13, 73, 76, 14), (73, 72, 75, 76), (72, 71, 74, 75), (12, 70, 73, 13), (70, 69, 72, 73), (69, 68, 71, 72), (11, 67, 70, 12), (67, 66, 69, 70), (66, 65, 68, 69), (10, 64, 67, 11), (64, 63, 66, 67), (63, 62, 65, 66), (9, 61, 64, 10), (61, 60, 63, 64), (60, 59, 62, 63), (8, 58, 61, 9), (58, 57, 60, 61), (57, 56, 59, 60), (7, 55, 58, 8), (55, 54, 57, 58), (54, 53, 56, 57), (6, 52, 55, 7), (52, 51, 54, 55), (51, 50, 53, 54), (5, 49, 52, 6), (49, 48, 51, 52), (48, 47, 50, 51), (4, 46, 49, 5), (46, 45, 48, 49), (45, 44, 47, 48), (3, 43, 46, 4), (43, 42, 45, 46), (42, 41, 44, 45), (2, 40, 43, 3), (40, 39, 42, 43), (39, 38, 41, 42), (1, 37, 40, 2), (37, 36, 39, 40), (36, 35, 38, 39), (0, 32, 37, 1), (32, 33, 36, 37), (33, 34, 35, 36), (133, 129, 131, 135), (135, 131, 130, 134), (134, 130, 128, 132), (137, 133, 135, 139), (139, 135, 134, 138), (138, 134, 132, 136), (141, 137, 139, 143), (143, 139, 138, 142), (142, 138, 136, 140), (145, 141, 143, 147), (147, 143, 142, 146), (146, 142, 140, 144), (149, 145, 147, 151), (151, 147, 146, 150), (150, 146, 144, 148), (153, 149, 151, 155), (155, 151, 150, 154), (154, 150, 148, 152), (157, 153, 155, 159), (159, 155, 154, 158), (158, 154, 152, 156), (161, 157, 159, 163), (163, 159, 158, 162), (162, 158, 156, 160), (165, 161, 163, 167), (167, 163, 162, 166), (166, 162, 160, 164), (169, 165, 167, 171), (171, 167, 166, 170), (170, 166, 164, 168), (173, 169, 171, 175), (175, 171, 170, 174), (174, 170, 168, 172), (177, 173, 175, 179), (179, 175, 174, 178), (178, 174, 172, 176), (181, 177, 179, 183), (183, 179, 178, 182), (182, 178, 176, 180), (185, 181, 183, 187), (187, 183, 182, 186), (186, 182, 180, 184), (189, 185, 187, 191), (191, 187, 186, 190), (190, 186, 184, 188), (193, 189, 191, 195), (195, 191, 190, 194), (194, 190, 188, 192), (197, 193, 195, 199), (199, 195, 194, 198), (198, 194, 192, 196), (201, 197, 199, 203), (203, 199, 198, 202), (202, 198, 196, 200), (205, 201, 203, 207), (207, 203, 202, 206), (206, 202, 200, 204), (209, 205, 207, 211), (211, 207, 206, 210), (210, 206, 204, 208), (213, 209, 211, 215), (215, 211, 210, 214), (214, 210, 208, 212), (217, 213, 215, 219), (219, 215, 214, 218), (218, 214, 212, 216), (221, 217, 219, 223), (223, 219, 218, 222), (222, 218, 216, 220), (225, 221, 223, 227), (227, 223, 222, 226), (226, 222, 220, 224), (229, 225, 227, 231), (231, 227, 226, 230), (230, 226, 224, 228), (233, 229, 231, 235), (235, 231, 230, 234), (234, 230, 228, 232), (237, 233, 235, 239), (239, 235, 234, 238), (238, 234, 232, 236), (241, 237, 239, 243), (243, 239, 238, 242), (242, 238, 236, 240), (245, 241, 243, 247), (247, 243, 242, 246), (246, 242, 240, 244), (249, 245, 247, 251), (251, 247, 246, 250), (250, 246, 244, 248), (253, 249, 251, 255), (255, 251, 250, 254), (254, 250, 248, 252), (129, 253, 255, 131), (131, 255, 254, 130), (130, 254, 252, 128), (132, 128, 252, 248, 244, 240, 236, 232, 228, 224, 220, 216, 212, 208, 204, 200, 196, 192, 188, 184, 180, 176, 172, 168, 164, 160, 156, 152, 148, 144, 140, 136)])
me_cylinder.polygons.foreach_set('use_smooth', [True] * 226)
_uv = me_cylinder.uv_layers.new(name='UVMap')
_uv.uv.foreach_set('vector', [0.03125, 0.875, 0.03125, 0.9694, 0.0, 0.9694, 0.0, 0.875, 0.9375, 0.875, 0.9375, 0.9695, 0.9062, 0.9696, 0.9062, 0.875, 0.9062, 0.875, 0.9062, 0.9696, 0.875, 0.9697, 0.875, 0.875, 0.875, 0.875, 0.875, 0.9697, 0.8438, 0.9698, 0.8438, 0.875, 0.8438, 0.875, 0.8438, 0.9698, 0.8125, 0.9699, 0.8125, 0.875, 0.8125, 0.875, 0.8125, 0.9699, 0.7812, 0.9699, 0.7812, 0.875, 0.7812, 0.875, 0.7812, 0.9699, 0.75, 0.97, 0.75, 0.875, 0.75, 0.875, 0.75, 0.97, 0.7188, 0.9699, 0.7188, 0.875, 0.7188, 0.875, 0.7188, 0.9699, 0.6875, 0.9699, 0.6875, 0.875, 0.6875, 0.875, 0.6875, 0.9699, 0.6562, 0.9698, 0.6562, 0.875, 0.6562, 0.875, 0.6562, 0.9698, 0.625, 0.9697, 0.625, 0.875, 0.625, 0.875, 0.625, 0.9697, 0.5938, 0.9696, 0.5938, 0.875, 0.5938, 0.875, 0.5938, 0.9696, 0.5625, 0.9695, 0.5625, 0.875, 0.5625, 0.875, 0.5625, 0.9695, 0.5312, 0.9694, 0.5312, 0.875, 0.5312, 0.875, 0.5312, 0.9694, 0.5, 0.9694, 0.5, 0.875, 0.5, 0.875, 0.5, 0.9694, 0.4688, 0.9694, 0.4688, 0.875, 0.4688, 0.875, 0.4688, 0.9694, 0.4375, 0.9695, 0.4375, 0.875, 0.4375, 0.875, 0.4375, 0.9695, 0.4062, 0.9696, 0.4062, 0.875, 0.4062, 0.875, 0.4062, 0.9696, 0.375, 0.9697, 0.375, 0.875, 0.375, 0.875, 0.375, 0.9697, 0.3438, 0.9698, 0.3438, 0.875, 0.3438, 0.875, 0.3438, 0.9698, 0.3125, 0.9699, 0.3125, 0.875, 0.3125, 0.875, 0.3125, 0.9699, 0.2812, 0.9699, 0.2812, 0.875, 0.2812, 0.875, 0.2812, 0.9699, 0.25, 0.97, 0.25, 0.875, 0.25, 0.875, 0.25, 0.97, 0.2188, 0.9699, 0.2188, 0.875, 0.2188, 0.875, 0.2188, 0.9699, 0.1875, 0.9699, 0.1875, 0.875, 0.1875, 0.875, 0.1875, 0.9699, 0.1562, 0.9698, 0.1562, 0.875, 0.1562, 0.875, 0.1562, 0.9698, 0.125, 0.9697, 0.125, 0.875, 0.125, 0.875, 0.125, 0.9697, 0.09375, 0.9696, 0.09375, 0.875, 0.09375, 0.875, 0.09375, 0.9696, 0.0625, 0.9695, 0.0625, 0.875, 0.0625, 0.875, 0.0625, 0.9695, 0.03125, 0.9694, 0.03125, 0.875, 1.0, 0.875, 1.0, 0.9694, 0.9688, 0.9694, 0.9688, 0.875, 0.9688, 0.875, 0.9688, 0.9694, 0.9375, 0.9695, 0.9375, 0.875, 0.75, 0.49, 0.7968, 0.4854, 0.8418, 0.4717, 0.8833, 0.4496, 0.9197, 0.4197, 0.9496, 0.3833, 0.9717, 0.3418, 0.9854, 0.2968, 0.99, 0.25, 0.9854, 0.2032, 0.9717, 0.1582, 0.9496, 0.1167, 0.9197, 0.08029, 0.8833, 0.05045, 0.8418, 0.02827, 0.7968, 0.01461, 0.75, 0.01, 0.7032, 0.01461, 0.6582, 0.02827, 0.6167, 0.05045, 0.5803, 0.08029, 0.5504, 0.1167, 0.5283, 0.1582, 0.5146, 0.2032, 0.51, 0.25, 0.5146, 0.2968, 0.5283, 0.3418, 0.5504, 0.3833, 0.5803, 0.4197, 0.6167, 0.4496, 0.6582, 0.4717, 0.7032, 0.4854, 0.03125, 0.5, 0.03125, 0.625, 0.0, 0.625, 0.0, 0.5, 0.03125, 0.625, 0.03125, 0.75, 0.0, 0.75, 0.0, 0.625, 0.03125, 0.75, 0.03125, 0.875, 0.0, 0.875, 0.0, 0.75, 0.0625, 0.5, 0.0625, 0.625, 0.03125, 0.625, 0.03125, 0.5, 0.0625, 0.625, 0.0625, 0.75, 0.03125, 0.75, 0.03125, 0.625, 0.0625, 0.75, 0.0625, 0.875, 0.03125, 0.875, 0.03125, 0.75, 0.09375, 0.5, 0.09375, 0.625, 0.0625, 0.625, 0.0625, 0.5, 0.09375, 0.625, 0.09375, 0.75, 0.0625, 0.75, 0.0625, 0.625, 0.09375, 0.75, 0.09375, 0.875, 0.0625, 0.875, 0.0625, 0.75, 0.125, 0.5, 0.125, 0.625, 0.09375, 0.625, 0.09375, 0.5, 0.125, 0.625, 0.125, 0.75, 0.09375, 0.75, 0.09375, 0.625, 0.125, 0.75, 0.125, 0.875, 0.09375, 0.875, 0.09375, 0.75, 0.1562, 0.5, 0.1562, 0.625, 0.125, 0.625, 0.125, 0.5, 0.1562, 0.625, 0.1562, 0.75, 0.125, 0.75, 0.125, 0.625, 0.1562, 0.75, 0.1562, 0.875, 0.125, 0.875, 0.125, 0.75, 0.1875, 0.5, 0.1875, 0.625, 0.1562, 0.625, 0.1562, 0.5, 0.1875, 0.625, 0.1875, 0.75, 0.1562, 0.75, 0.1562, 0.625, 0.1875, 0.75, 0.1875, 0.875, 0.1562, 0.875, 0.1562, 0.75, 0.2188, 0.5, 0.2188, 0.625, 0.1875, 0.625, 0.1875, 0.5, 0.2188, 0.625, 0.2188, 0.75, 0.1875, 0.75, 0.1875, 0.625, 0.2188, 0.75, 0.2188, 0.875, 0.1875, 0.875, 0.1875, 0.75, 0.25, 0.5, 0.25, 0.625, 0.2188, 0.625, 0.2188, 0.5, 0.25, 0.625, 0.25, 0.75, 0.2188, 0.75, 0.2188, 0.625, 0.25, 0.75, 0.25, 0.875, 0.2188, 0.875, 0.2188, 0.75, 0.2812, 0.5, 0.2812, 0.625, 0.25, 0.625, 0.25, 0.5, 0.2812, 0.625, 0.2812, 0.75, 0.25, 0.75, 0.25, 0.625, 0.2812, 0.75, 0.2812, 0.875, 0.25, 0.875, 0.25, 0.75, 0.3125, 0.5, 0.3125, 0.625, 0.2812, 0.625, 0.2812, 0.5, 0.3125, 0.625, 0.3125, 0.75, 0.2812, 0.75, 0.2812, 0.625, 0.3125, 0.75, 0.3125, 0.875, 0.2812, 0.875, 0.2812, 0.75, 0.3438, 0.5, 0.3438, 0.625, 0.3125, 0.625, 0.3125, 0.5, 0.3438, 0.625, 0.3438, 0.75, 0.3125, 0.75, 0.3125, 0.625, 0.3438, 0.75, 0.3438, 0.875, 0.3125, 0.875, 0.3125, 0.75, 0.375, 0.5, 0.375, 0.625, 0.3438, 0.625, 0.3438, 0.5, 0.375, 0.625, 0.375, 0.75, 0.3438, 0.75, 0.3438, 0.625, 0.375, 0.75, 0.375, 0.875, 0.3438, 0.875, 0.3438, 0.75, 0.4062, 0.5, 0.4062, 0.625, 0.375, 0.625, 0.375, 0.5, 0.4062, 0.625, 0.4062, 0.75, 0.375, 0.75, 0.375, 0.625, 0.4062, 0.75, 0.4062, 0.875, 0.375, 0.875, 0.375, 0.75, 0.4375, 0.5, 0.4375, 0.625, 0.4062, 0.625, 0.4062, 0.5, 0.4375, 0.625, 0.4375, 0.75, 0.4062, 0.75, 0.4062, 0.625, 0.4375, 0.75, 0.4375, 0.875, 0.4062, 0.875, 0.4062, 0.75, 0.4688, 0.5, 0.4688, 0.625, 0.4375, 0.625, 0.4375, 0.5, 0.4688, 0.625, 0.4687, 0.75, 0.4375, 0.75, 0.4375, 0.625, 0.4687, 0.75, 0.4688, 0.875, 0.4375, 0.875, 0.4375, 0.75, 0.5, 0.5, 0.5, 0.625, 0.4688, 0.625, 0.4688, 0.5, 0.5, 0.625, 0.5, 0.75, 0.4687, 0.75, 0.4688, 0.625, 0.5, 0.75, 0.5, 0.875, 0.4688, 0.875, 0.4687, 0.75, 0.5312, 0.5, 0.5312, 0.625, 0.5, 0.625, 0.5, 0.5, 0.5312, 0.625, 0.5312, 0.75, 0.5, 0.75, 0.5, 0.625, 0.5312, 0.75, 0.5312, 0.875, 0.5, 0.875, 0.5, 0.75, 0.5625, 0.5, 0.5625, 0.625, 0.5312, 0.625, 0.5312, 0.5, 0.5625, 0.625, 0.5625, 0.75, 0.5312, 0.75, 0.5312, 0.625, 0.5625, 0.75, 0.5625, 0.875, 0.5312, 0.875, 0.5312, 0.75, 0.5938, 0.5, 0.5938, 0.625, 0.5625, 0.625, 0.5625, 0.5, 0.5938, 0.625, 0.5938, 0.75, 0.5625, 0.75, 0.5625, 0.625, 0.5938, 0.75, 0.5938, 0.875, 0.5625, 0.875, 0.5625, 0.75, 0.625, 0.5, 0.625, 0.625, 0.5938, 0.625, 0.5938, 0.5, 0.625, 0.625, 0.625, 0.75, 0.5938, 0.75, 0.5938, 0.625, 0.625, 0.75, 0.625, 0.875, 0.5938, 0.875, 0.5938, 0.75, 0.6562, 0.5, 0.6562, 0.625, 0.625, 0.625, 0.625, 0.5, 0.6562, 0.625, 0.6562, 0.75, 0.625, 0.75, 0.625, 0.625, 0.6562, 0.75, 0.6562, 0.875, 0.625, 0.875, 0.625, 0.75, 0.6875, 0.5, 0.6875, 0.625, 0.6562, 0.625, 0.6562, 0.5, 0.6875, 0.625, 0.6875, 0.75, 0.6562, 0.75, 0.6562, 0.625, 0.6875, 0.75, 0.6875, 0.875, 0.6562, 0.875, 0.6562, 0.75, 0.7188, 0.5, 0.7188, 0.625, 0.6875, 0.625, 0.6875, 0.5, 0.7188, 0.625, 0.7188, 0.75, 0.6875, 0.75, 0.6875, 0.625, 0.7188, 0.75, 0.7188, 0.875, 0.6875, 0.875, 0.6875, 0.75, 0.75, 0.5, 0.75, 0.625, 0.7188, 0.625, 0.7188, 0.5, 0.75, 0.625, 0.75, 0.75, 0.7188, 0.75, 0.7188, 0.625, 0.75, 0.75, 0.75, 0.875, 0.7188, 0.875, 0.7188, 0.75, 0.7812, 0.5, 0.7812, 0.625, 0.75, 0.625, 0.75, 0.5, 0.7812, 0.625, 0.7812, 0.75, 0.75, 0.75, 0.75, 0.625, 0.7812, 0.75, 0.7812, 0.875, 0.75, 0.875, 0.75, 0.75, 0.8125, 0.5, 0.8125, 0.625, 0.7812, 0.625, 0.7812, 0.5, 0.8125, 0.625, 0.8125, 0.75, 0.7812, 0.75, 0.7812, 0.625, 0.8125, 0.75, 0.8125, 0.875, 0.7812, 0.875, 0.7812, 0.75, 0.8438, 0.5, 0.8438, 0.625, 0.8125, 0.625, 0.8125, 0.5, 0.8438, 0.625, 0.8437, 0.75, 0.8125, 0.75, 0.8125, 0.625, 0.8437, 0.75, 0.8438, 0.875, 0.8125, 0.875, 0.8125, 0.75, 0.875, 0.5, 0.875, 0.625, 0.8438, 0.625, 0.8438, 0.5, 0.875, 0.625, 0.875, 0.75, 0.8437, 0.75, 0.8438, 0.625, 0.875, 0.75, 0.875, 0.875, 0.8438, 0.875, 0.8437, 0.75, 0.9062, 0.5, 0.9062, 0.625, 0.875, 0.625, 0.875, 0.5, 0.9062, 0.625, 0.9062, 0.75, 0.875, 0.75, 0.875, 0.625, 0.9062, 0.75, 0.9062, 0.875, 0.875, 0.875, 0.875, 0.75, 0.9375, 0.5, 0.9375, 0.625, 0.9062, 0.625, 0.9062, 0.5, 0.9375, 0.625, 0.9375, 0.75, 0.9062, 0.75, 0.9062, 0.625, 0.9375, 0.75, 0.9375, 0.875, 0.9062, 0.875, 0.9062, 0.75, 0.9688, 0.5, 0.9688, 0.625, 0.9375, 0.625, 0.9375, 0.5, 0.9688, 0.625, 0.9688, 0.75, 0.9375, 0.75, 0.9375, 0.625, 0.9688, 0.75, 0.9688, 0.875, 0.9375, 0.875, 0.9375, 0.75, 1.0, 0.5, 1.0, 0.625, 0.9688, 0.625, 0.9688, 0.5, 1.0, 0.625, 1.0, 0.75, 0.9688, 0.75, 0.9688, 0.625, 1.0, 0.75, 1.0, 0.875, 0.9688, 0.875, 0.9688, 0.75, 0.9688, 0.9694, 1.0, 0.9694, 1.0, 1.0, 0.9722, 1.0, 0.2916, 0.4859, 0.25, 0.49, 0.2487, 0.475, 0.2926, 0.4707, 0.2926, 0.4707, 0.2487, 0.475, 0.25, 0.46, 0.291, 0.4559, 0.9375, 0.9695, 0.9688, 0.9694, 0.9688, 1.0, 0.9408, 1.0, 0.337, 0.4732, 0.2968, 0.4854, 0.2926, 0.4707, 0.3348, 0.4579, 0.3348, 0.4579, 0.2926, 0.4707, 0.291, 0.4559, 0.3304, 0.444, 0.9062, 0.9696, 0.9375, 0.9695, 0.9375, 1.0, 0.9093, 1.0, 0.3792, 0.4517, 0.3418, 0.4717, 0.3348, 0.4579, 0.3737, 0.4371, 0.3737, 0.4371, 0.3348, 0.4579, 0.3304, 0.444, 0.3667, 0.4246, 0.875, 0.9697, 0.9062, 0.9696, 0.9062, 1.0, 0.8777, 1.0, 0.4165, 0.4223, 0.3833, 0.4496, 0.3737, 0.4371, 0.4078, 0.4091, 0.4078, 0.4091, 0.3737, 0.4371, 0.3667, 0.4246, 0.3985, 0.3985, 0.8438, 0.9698, 0.875, 0.9697, 0.875, 1.0, 0.846, 1.0, 0.4474, 0.386, 0.4197, 0.4197, 0.4078, 0.4091, 0.4358, 0.375, 0.4358, 0.375, 0.4078, 0.4091, 0.3985, 0.3985, 0.4246, 0.3667, 0.8125, 0.9699, 0.8438, 0.9698, 0.8438, 1.0, 0.8143, 1.0, 0.4705, 0.3442, 0.4496, 0.3833, 0.4358, 0.375, 0.4566, 0.3361, 0.4566, 0.3361, 0.4358, 0.375, 0.4246, 0.3667, 0.444, 0.3304, 0.7812, 0.9699, 0.8125, 0.9699, 0.8125, 1.0, 0.7824, 1.0, 0.4849, 0.2985, 0.4717, 0.3418, 0.4566, 0.3361, 0.4694, 0.2939, 0.4694, 0.2939, 0.4566, 0.3361, 0.444, 0.3304, 0.4559, 0.291, 0.75, 0.97, 0.7812, 0.9699, 0.7812, 1.0, 0.7506, 1.0, 0.4899, 0.2509, 0.4854, 0.2968, 0.4694, 0.2939, 0.4737, 0.25, 0.4737, 0.25, 0.4694, 0.2939, 0.4559, 0.291, 0.46, 0.25, 0.7188, 0.9699, 0.75, 0.97, 0.7494, 1.0, 0.7188, 1.0, 0.4854, 0.2032, 0.4899, 0.2491, 0.4737, 0.25, 0.4694, 0.2061, 0.4694, 0.2061, 0.4737, 0.25, 0.46, 0.25, 0.4559, 0.209, 0.6875, 0.9699, 0.7188, 0.9699, 0.7176, 1.0, 0.6875, 1.0, 0.4717, 0.1582, 0.4849, 0.2015, 0.4694, 0.2061, 0.4566, 0.1639, 0.4566, 0.1639, 0.4694, 0.2061, 0.4559, 0.209, 0.444, 0.1696, 0.6562, 0.9698, 0.6875, 0.9699, 0.6857, 1.0, 0.6562, 1.0, 0.4496, 0.1167, 0.4705, 0.1558, 0.4566, 0.1639, 0.4358, 0.125, 0.4358, 0.125, 0.4566, 0.1639, 0.444, 0.1696, 0.4246, 0.1333, 0.625, 0.9697, 0.6562, 0.9698, 0.654, 1.0, 0.625, 1.0, 0.4197, 0.08029, 0.4474, 0.114, 0.4358, 0.125, 0.4078, 0.09091, 0.4078, 0.09091, 0.4358, 0.125, 0.4246, 0.1333, 0.3985, 0.1015, 0.5938, 0.9696, 0.625, 0.9697, 0.6223, 1.0, 0.5938, 1.0, 0.3833, 0.05045, 0.4165, 0.07768, 0.4078, 0.09091, 0.3737, 0.06293, 0.3737, 0.06293, 0.4078, 0.09091, 0.3985, 0.1015, 0.3667, 0.07541, 0.5625, 0.9695, 0.5938, 0.9696, 0.5907, 1.0, 0.5625, 1.0, 0.3418, 0.02827, 0.3792, 0.04825, 0.3737, 0.06293, 0.3348, 0.04214, 0.3348, 0.04214, 0.3737, 0.06293, 0.3667, 0.07541, 0.3304, 0.05601, 0.5312, 0.9694, 0.5625, 0.9695, 0.5592, 1.0, 0.5312, 1.0, 0.2968, 0.01461, 0.337, 0.02681, 0.3348, 0.04214, 0.2926, 0.02933, 0.2926, 0.02933, 0.3348, 0.04214, 0.3304, 0.05601, 0.291, 0.04406, 0.5, 0.9694, 0.5312, 0.9694, 0.5278, 1.0, 0.5, 1.0, 0.25, 0.01, 0.2916, 0.0141, 0.2926, 0.02933, 0.2487, 0.02501, 0.2487, 0.02501, 0.2926, 0.02933, 0.291, 0.04406, 0.25, 0.04002, 0.4688, 0.9694, 0.5, 0.9694, 0.4965, 1.0, 0.4688, 1.0, 0.2032, 0.01461, 0.2448, 0.01051, 0.2487, 0.02501, 0.2048, 0.02933, 0.2048, 0.02933, 0.2487, 0.02501, 0.25, 0.04002, 0.209, 0.04406, 0.4375, 0.9695, 0.4688, 0.9694, 0.4654, 1.0, 0.4375, 1.0, 0.1582, 0.02827, 0.1984, 0.01608, 0.2048, 0.02933, 0.1626, 0.04214, 0.1626, 0.04214, 0.2048, 0.02933, 0.209, 0.04406, 0.1696, 0.05601, 0.4062, 0.9696, 0.4375, 0.9695, 0.4344, 1.0, 0.4062, 1.0, 0.1167, 0.05045, 0.154, 0.03047, 0.1626, 0.04214, 0.1237, 0.06293, 0.1237, 0.06293, 0.1626, 0.04214, 0.1696, 0.05601, 0.1333, 0.07541, 0.375, 0.9697, 0.4062, 0.9696, 0.4035, 1.0, 0.375, 1.0, 0.08029, 0.08029, 0.1135, 0.05307, 0.1237, 0.06293, 0.08962, 0.09091, 0.08962, 0.09091, 0.1237, 0.06293, 0.1333, 0.07541, 0.1015, 0.1015, 0.3438, 0.9698, 0.375, 0.9697, 0.3727, 1.0, 0.3438, 1.0, 0.05045, 0.1167, 0.0781, 0.08296, 0.08962, 0.09091, 0.06164, 0.125, 0.06164, 0.125, 0.08962, 0.09091, 0.1015, 0.1015, 0.07541, 0.1333, 0.3125, 0.9699, 0.3438, 0.9698, 0.342, 1.0, 0.3125, 1.0, 0.02827, 0.1582, 0.04919, 0.119, 0.06164, 0.125, 0.04085, 0.1639, 0.04085, 0.1639, 0.06164, 0.125, 0.07541, 0.1333, 0.05601, 0.1696, 0.2812, 0.9699, 0.3125, 0.9699, 0.3113, 1.0, 0.2812, 1.0, 0.01461, 0.2032, 0.02775, 0.1599, 0.04085, 0.1639, 0.02805, 0.2061, 0.02805, 0.2061, 0.04085, 0.1639, 0.05601, 0.1696, 0.04406, 0.209, 0.25, 0.97, 0.2812, 0.9699, 0.2807, 1.0, 0.25, 1.0, 0.01, 0.25, 0.01453, 0.204, 0.02805, 0.2061, 0.02373, 0.25, 0.02373, 0.25, 0.02805, 0.2061, 0.04406, 0.209, 0.04002, 0.25, 0.2188, 0.9699, 0.25, 0.97, 0.25, 1.0, 0.2193, 1.0, 0.01453, 0.296, 0.01, 0.25, 0.02373, 0.25, 0.02805, 0.2939, 0.02805, 0.2939, 0.02373, 0.25, 0.04002, 0.25, 0.04406, 0.291, 0.1875, 0.9699, 0.2188, 0.9699, 0.2188, 1.0, 0.1887, 1.0, 0.02775, 0.3401, 0.01461, 0.2968, 0.02805, 0.2939, 0.04085, 0.3361, 0.04085, 0.3361, 0.02805, 0.2939, 0.04406, 0.291, 0.05601, 0.3304, 0.1562, 0.9698, 0.1875, 0.9699, 0.1875, 1.0, 0.158, 1.0, 0.04919, 0.381, 0.02827, 0.3418, 0.04085, 0.3361, 0.06164, 0.375, 0.06164, 0.375, 0.04085, 0.3361, 0.05601, 0.3304, 0.07541, 0.3667, 0.125, 0.9697, 0.1562, 0.9698, 0.1562, 1.0, 0.1273, 1.0, 0.0781, 0.417, 0.05045, 0.3833, 0.06164, 0.375, 0.08962, 0.4091, 0.08962, 0.4091, 0.06164, 0.375, 0.07541, 0.3667, 0.1015, 0.3985, 0.09375, 0.9696, 0.125, 0.9697, 0.125, 1.0, 0.09649, 1.0, 0.1135, 0.4469, 0.08029, 0.4197, 0.08962, 0.4091, 0.1237, 0.4371, 0.1237, 0.4371, 0.08962, 0.4091, 0.1015, 0.3985, 0.1333, 0.4246, 0.0625, 0.9695, 0.09375, 0.9696, 0.09375, 1.0, 0.0656, 1.0, 0.154, 0.4695, 0.1167, 0.4496, 0.1237, 0.4371, 0.1626, 0.4579, 0.1626, 0.4579, 0.1237, 0.4371, 0.1333, 0.4246, 0.1696, 0.444, 0.03125, 0.9694, 0.0625, 0.9695, 0.0625, 1.0, 0.0346, 1.0, 0.1984, 0.4839, 0.1582, 0.4717, 0.1626, 0.4579, 0.2048, 0.4707, 0.2048, 0.4707, 0.1626, 0.4579, 0.1696, 0.444, 0.209, 0.4559, 0.0, 0.9694, 0.03125, 0.9694, 0.03125, 1.0, 0.003476, 1.0, 0.2448, 0.4895, 0.2032, 0.4854, 0.2048, 0.4707, 0.2487, 0.475, 0.2487, 0.475, 0.2048, 0.4707, 0.209, 0.4559, 0.25, 0.46, 0.291, 0.4559, 0.25, 0.46, 0.209, 0.4559, 0.1696, 0.444, 0.1333, 0.4246, 0.1015, 0.3985, 0.07541, 0.3667, 0.05601, 0.3304, 0.04406, 0.291, 0.04002, 0.25, 0.04406, 0.209, 0.05601, 0.1696, 0.07541, 0.1333, 0.1015, 0.1015, 0.1333, 0.07541, 0.1696, 0.05601, 0.209, 0.04406, 0.25, 0.04002, 0.291, 0.04406, 0.3304, 0.05601, 0.3667, 0.07541, 0.3985, 0.1015, 0.4246, 0.1333, 0.444, 0.1696, 0.4559, 0.209, 0.46, 0.25, 0.4559, 0.291, 0.444, 0.3304, 0.4246, 0.3667, 0.3985, 0.3985, 0.3667, 0.4246, 0.3304, 0.444])
me_cylinder.update()

# ---- objects
ob_sphere = bpy.data.objects.new('Sphere', me_sphere)
ob_cylinder = bpy.data.objects.new('Cylinder', me_cylinder)

# ---- transforms, parenting, visibility, modifiers, constraints
ob_sphere.location = (0.0, 0.0, 0.0)
ob_sphere.scale = (1.0, 1.0, 1.278)
_m = ob_sphere.modifiers.new('Auto Smooth', 'NODES')
_m.node_group = ng_auto_smooth
_gi = [s.identifier for s in ng_auto_smooth.interface.items_tree if s.item_type == 'SOCKET' and s.in_out == 'INPUT']
_m[_gi[1]] = 0.5236  # Angle
ob_cylinder.location = (0.0, 0.0, 0.8337)
ob_cylinder.scale = (0.07101, 0.07101, 0.221)
_m = ob_cylinder.modifiers.new('Auto Smooth', 'NODES')
_m.node_group = ng_auto_smooth
_gi = [s.identifier for s in ng_auto_smooth.interface.items_tree if s.item_type == 'SOCKET' and s.in_out == 'INPUT']
_m[_gi[1]] = 0.5236  # Angle

# ---- collection membership
col_collection.objects.link(ob_sphere)
col_collection.objects.link(ob_cylinder)

# ---- scene / render settings (as saved in the file)
scene.frame_start = 1; scene.frame_end = 250; scene.frame_set(1)
scene.render.engine = 'BLENDER_EEVEE_NEXT'
scene.cycles.sampling_pattern = 'TABULATED_SOBOL'
bpy.context.view_layer.update()

# ---- added for rendering (the .blend has no active camera and no usable light): camera, sun
cam_auto = bpy.data.cameras.new('AutoCamera')
cam_auto.lens = 50.0
cam_auto.sensor_width = 36.0
cam_auto.clip_end = 1000.0
ob_auto_camera = bpy.data.objects.new('AutoCamera', cam_auto)
scene.collection.objects.link(ob_auto_camera)
ob_auto_camera.location = (3.10366, -3.72439, 2.63461)
ob_auto_camera.rotation_euler = (1.09748, -7.21219e-08, 0.694738)
scene.camera = ob_auto_camera
light_auto_sun = bpy.data.lights.new('AutoSun', 'SUN')
light_auto_sun.energy = 3.0
light_auto_sun.angle = 0.0523599
ob_auto_sun = bpy.data.objects.new('AutoSun', light_auto_sun)
scene.collection.objects.link(ob_auto_sun)
ob_auto_sun.rotation_euler = (0.872665, 0.174533, 0.523599)
bpy.context.view_layer.update()
